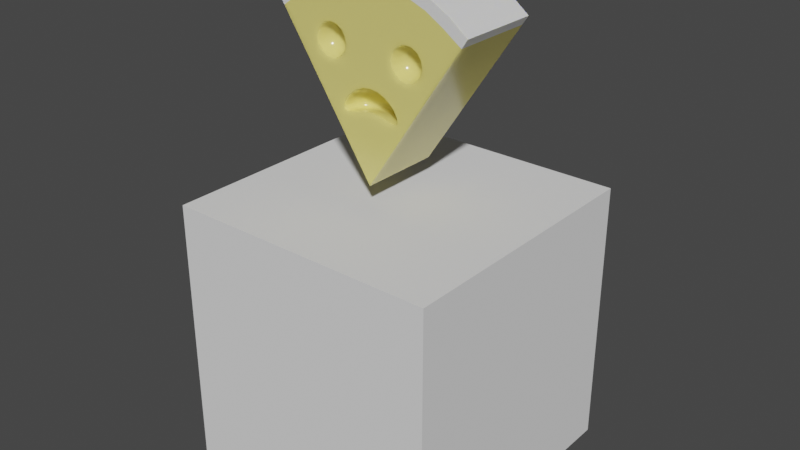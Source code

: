 # Source: Brie_01.blend  (saved by Blender 2.81.16; exported with 4.5.12 LTS)
import bpy
from mathutils import Matrix  # noqa: F401  (used for matrix-valued properties, if any)

bpy.ops.wm.read_factory_settings(use_empty=True)
scene = bpy.context.scene
scene.name = 'Scene'

# ---- collections
col_collection = bpy.data.collections.new('Collection'); scene.collection.children.link(col_collection)

# ---- materials (node trees are filled in below, after node groups)
mat_cheeseclean = bpy.data.materials.new('CheeseClean')
mat_cheeseclean.use_transparent_shadow = False
mat_cheesemold = bpy.data.materials.new('CheeseMold')
mat_cheesemold.use_transparent_shadow = False

# ---- node groups
ng_auto_smooth = bpy.data.node_groups.new('Auto Smooth', 'GeometryNodeTree')
_s = ng_auto_smooth.interface.new_socket(name='Geometry', in_out='OUTPUT', socket_type='NodeSocketGeometry')
_s = ng_auto_smooth.interface.new_socket(name='Geometry', in_out='INPUT', socket_type='NodeSocketGeometry')
_s = ng_auto_smooth.interface.new_socket(name='Angle', in_out='INPUT', socket_type='NodeSocketFloat')
_s.subtype = 'ANGLE'
_s.min_value = 0.0
_s.max_value = 3.142
ng_auto_smooth.is_modifier = True
_N = ng_auto_smooth.nodes; _L = ng_auto_smooth.links
n0 = _N.new('NodeGroupOutput'); n0.name = 'Group Output'; n0.location = (480, -100)
n1 = _N.new('NodeGroupInput'); n1.name = 'Group Input'; n1.location = (-420, -300)
n2 = _N.new('NodeGroupInput'); n2.name = 'Group Input.001'; n2.location = (-60, -100)
n3 = _N.new('GeometryNodeSetShadeSmooth'); n3.name = 'Set Shade Smooth'; n3.location = (120, -100)
n3.domain = 'EDGE'
n4 = _N.new('GeometryNodeSetShadeSmooth'); n4.name = 'Set Shade Smooth.001'; n4.location = (300, -100)
n5 = _N.new('GeometryNodeInputMeshEdgeAngle'); n5.name = 'Edge Angle'; n5.location = (-420, -220)
n6 = _N.new('GeometryNodeInputEdgeSmooth'); n6.name = 'Is Edge Smooth'; n6.location = (-60, -160)
n7 = _N.new('GeometryNodeInputShadeSmooth'); n7.name = 'Is Face Smooth'; n7.location = (-240, -340)
n8 = _N.new('FunctionNodeBooleanMath'); n8.name = 'Boolean Math'; n8.location = (-60, -220)
n9 = _N.new('FunctionNodeCompare'); n9.name = 'Compare'; n9.location = (-240, -180)
n9.operation = 'LESS_EQUAL'
_L.new(n5.outputs[0], n9.inputs[0])
_L.new(n4.outputs[0], n0.inputs[0])
_L.new(n1.outputs[1], n9.inputs[1])
_L.new(n9.outputs[0], n8.inputs[0])
_L.new(n7.outputs[0], n8.inputs[1])
_L.new(n2.outputs[0], n3.inputs[0])
_L.new(n6.outputs[0], n3.inputs[1])
_L.new(n3.outputs[0], n4.inputs[0])
_L.new(n8.outputs[0], n3.inputs[2])
n0.is_active_output = True

# ---- material node trees
mat_cheeseclean.use_nodes = True; mat_cheeseclean.node_tree.nodes.clear()
_N = mat_cheeseclean.node_tree.nodes; _L = mat_cheeseclean.node_tree.links
n0 = _N.new('ShaderNodeOutputMaterial'); n0.name = 'Material Output'; n0.location = (300, 300)
n1 = _N.new('ShaderNodeBsdfPrincipled'); n1.name = 'Principled BSDF'; n1.location = (10, 300)
n1.distribution = 'GGX'
n1.subsurface_method = 'BURLEY'
n1.inputs[0].default_value = (0.8, 0.7025, 0.2021, 1.0)
n1.inputs[2].default_value = 0.1654
n1.inputs[3].default_value = 1.45
n1.inputs[8].default_value = 1.0
n1.inputs[9].default_value = (1.0, 1.0, 1.0)
n1.inputs[10].default_value = 0.08083
n1.inputs[27].default_value = (0.0, 0.0, 0.0, 1.0)
n1.inputs[28].default_value = 1.0
_L.new(n1.outputs[0], n0.inputs[0])
n0.is_active_output = True
mat_cheesemold.use_nodes = True; mat_cheesemold.node_tree.nodes.clear()
_N = mat_cheesemold.node_tree.nodes; _L = mat_cheesemold.node_tree.links
n0 = _N.new('ShaderNodeOutputMaterial'); n0.name = 'Material Output'; n0.location = (300, 300)
n1 = _N.new('ShaderNodeBsdfPrincipled'); n1.name = 'Principled BSDF'; n1.location = (10, 300)
n1.distribution = 'GGX'
n1.subsurface_method = 'BURLEY'
n1.inputs[2].default_value = 0.85
n1.inputs[3].default_value = 1.45
n1.inputs[8].default_value = 1.0
n1.inputs[9].default_value = (1.0, 1.0, 0.18)
n1.inputs[10].default_value = 0.009167
n1.inputs[27].default_value = (0.0, 0.0, 0.0, 1.0)
n1.inputs[28].default_value = 1.0
_L.new(n1.outputs[0], n0.inputs[0])
n0.is_active_output = True

# ---- world
world_world = bpy.data.worlds.new('World'); scene.world = world_world
world_world.use_nodes = True; world_world.node_tree.nodes.clear()
_N = world_world.node_tree.nodes; _L = world_world.node_tree.links
n0 = _N.new('ShaderNodeOutputWorld'); n0.name = 'World Output'; n0.location = (300, 300)
n1 = _N.new('ShaderNodeBackground'); n1.name = 'Background'; n1.location = (10, 300)
n1.inputs[0].default_value = (0.05088, 0.05088, 0.05088, 1.0)
_L.new(n1.outputs[0], n0.inputs[0])
n0.is_active_output = True
world_world.color = (0.05088, 0.05088, 0.05088)
world_world.use_sun_shadow = False
world_world.sun_shadow_jitter_overblur = 0.0

# ---- meshes
me_cube_001 = bpy.data.meshes.new('Cube.001')
me_cube_001.from_pydata([(-1.0, -1.0, -1.0), (-1.0, -1.0, 1.0), (-1.0, 1.0, -1.0), (-1.0, 1.0, 1.0), (1.0, -1.0, -1.0), (1.0, -1.0, 1.0), (1.0, 1.0, -1.0), (1.0, 1.0, 1.0)], [], [(0, 1, 3, 2), (2, 3, 7, 6), (6, 7, 5, 4), (4, 5, 1, 0), (2, 6, 4, 0), (7, 3, 1, 5)])
_uv = me_cube_001.uv_layers.new(name='UVMap')
_uv.uv.foreach_set('vector', [0.375, 0.0, 0.625, 0.0, 0.625, 0.25, 0.375, 0.25, 0.375, 0.25, 0.625, 0.25, 0.625, 0.5, 0.375, 0.5, 0.375, 0.5, 0.625, 0.5, 0.625, 0.75, 0.375, 0.75, 0.375, 0.75, 0.625, 0.75, 0.625, 1.0, 0.375, 1.0, 0.125, 0.5, 0.375, 0.5, 0.375, 0.75, 0.125, 0.75, 0.625, 0.5, 0.875, 0.5, 0.875, 0.75, 0.625, 0.75])
me_cube_001.use_remesh_fix_poles = True
me_cube_001.use_remesh_preserve_attributes = False
me_cube_001.use_mirror_vertex_groups = False
me_cube_001.update()
me_cylinder = bpy.data.meshes.new('Cylinder')
me_cylinder.from_pydata([(-0.5251, 0.7934, -0.2133), (-0.5251, 0.7934, 0.2131), (-0.4313, 0.866, -0.2133), (-0.4313, 0.866, 0.2131), (-0.3301, 0.9239, -0.2133), (-0.3301, 0.9239, 0.2131), (-0.2232, 0.9659, -0.2133), (-0.2232, 0.9659, 0.2131), (-0.1126, 0.9914, -0.2133), (-0.1126, 0.9914, 0.2131), (-0.2116, 0.7199, 0.1817), (-0.2116, 0.6746, 0.1364), (-0.1796, 0.7199, 0.2131), (-0.182, 0.714, 0.1817), (-0.189, 0.6973, 0.1546), (-0.1994, 0.6722, 0.1364), (-0.1524, 0.7018, 0.2131), (-0.157, 0.6973, 0.1817), (-0.1698, 0.6844, 0.1546), (-0.189, 0.6652, 0.1364), (-0.1343, 0.6746, 0.2131), (-0.1402, 0.6722, 0.1817), (-0.157, 0.6652, 0.1546), (-0.182, 0.6548, 0.1364), (-0.1279, 0.6426, 0.2131), (-0.1343, 0.6426, 0.1817), (-0.1524, 0.6426, 0.1546), (-0.1796, 0.6426, 0.1364), (-0.1343, 0.6105, 0.2131), (-0.1402, 0.613, 0.1817), (-0.157, 0.6199, 0.1546), (-0.182, 0.6303, 0.1364), (-0.1524, 0.5834, 0.2131), (-0.157, 0.5879, 0.1817), (-0.1698, 0.6007, 0.1546), (-0.189, 0.6199, 0.1364), (-0.1796, 0.5652, 0.2131), (-0.182, 0.5711, 0.1817), (-0.189, 0.5879, 0.1546), (-0.1994, 0.613, 0.1364), (-0.2116, 0.5589, 0.2131), (-0.2116, 0.5652, 0.1817), (-0.2116, 0.5834, 0.1546), (-0.2116, 0.6105, 0.1364), (-0.2437, 0.5652, 0.2131), (-0.2412, 0.5711, 0.1817), (-0.2343, 0.5879, 0.1546), (-0.2239, 0.613, 0.1364), (-0.2708, 0.5834, 0.2131), (-0.2663, 0.5879, 0.1817), (-0.2535, 0.6007, 0.1546), (-0.2343, 0.6199, 0.1364), (-0.289, 0.6105, 0.2131), (-0.2831, 0.613, 0.1817), (-0.2663, 0.6199, 0.1546), (-0.2412, 0.6303, 0.1364), (-0.2954, 0.6426, 0.2131), (-0.289, 0.6426, 0.1817), (-0.2708, 0.6426, 0.1546), (-0.2437, 0.6426, 0.1364), (-0.289, 0.6746, 0.2131), (-0.2831, 0.6722, 0.1817), (-0.2663, 0.6652, 0.1546), (-0.2412, 0.6548, 0.1364), (-0.2708, 0.7018, 0.2131), (-0.2663, 0.6973, 0.1817), (-0.2535, 0.6844, 0.1546), (-0.2343, 0.6652, 0.1364), (-0.2437, 0.7199, 0.2131), (-0.2412, 0.714, 0.1817), (-0.2343, 0.6973, 0.1546), (-0.2239, 0.6722, 0.1364), (-0.2116, 0.7263, 0.2131), (-0.2116, 0.7018, 0.1546), (-0.2116, 0.6426, 0.13), (-0.186, 0.8049, -0.2133), (-0.1488, 0.644, -0.2133), (-0.1116, 0.483, -0.2133), (-0.07441, 0.322, -0.2133), (-0.01876, 0.1652, -0.2133), (-0.05501, 0.154, -0.2133), (-0.11, 0.308, -0.2133), (-0.165, 0.4619, -0.2133), (-0.22, 0.6159, -0.2133), (-0.2751, 0.7699, -0.2133), (-0.2625, 0.7679, 0.2131), (-0.2228, 0.4904, 0.2131), (-0.09962, 0.3362, 0.2131), (-0.05501, 0.154, 0.2131), (-0.01876, 0.1652, 0.2131), (-0.06766, 0.3447, 0.2131), (-0.1075, 0.5369, 0.2131), (-0.1006, 0.6584, 0.2131), (-0.1652, 0.8054, 0.2131), (-0.09382, 0.8262, -0.2133), (-0.07505, 0.661, -0.2133), (-0.05629, 0.4957, -0.2133), (-0.03753, 0.3305, -0.2133), (-0.03044, 0.3539, 0.2131), (-0.05645, 0.4924, 0.2131), (-0.04238, 0.6634, 0.2131), (-0.09382, 0.8262, 0.2131), (-0.4376, 0.6611, -0.2133), (-0.35, 0.5289, -0.2133), (-0.2625, 0.3967, -0.2133), (-0.175, 0.2645, -0.2133), (-0.08751, 0.1322, -0.2133), (-0.08751, 0.1322, 0.2131), (-0.175, 0.2645, 0.2131), (-0.2625, 0.3967, 0.2131), (-0.35, 0.5289, 0.2131), (-0.4376, 0.6611, 0.2131), (-0.3594, 0.7217, -0.2133), (-0.2875, 0.5774, -0.2133), (-0.2156, 0.433, -0.2133), (-0.1438, 0.2887, -0.2133), (-0.1683, 0.2855, 0.2131), (-0.2519, 0.4803, 0.2131), (-0.323, 0.5824, 0.2131), (-0.3494, 0.7087, 0.2131), (-0.5251, 0.7934, 0.07109), (-0.5251, 0.7934, -0.07109), (-0.4313, 0.866, 0.07109), (-0.4313, 0.866, -0.07109), (-0.3301, 0.9239, 0.07109), (-0.3301, 0.9239, -0.07109), (-0.2232, 0.9659, 0.07109), (-0.2232, 0.9659, -0.07109), (-0.1126, 0.9914, 0.07109), (-0.1126, 0.9914, -0.07109), (-0.08751, 0.1322, 0.07109), (-0.08751, 0.1322, -0.07109), (-0.175, 0.2645, 0.07109), (-0.175, 0.2645, -0.07109), (-0.2625, 0.3967, 0.07109), (-0.2625, 0.3967, -0.07109), (-0.35, 0.5289, 0.07109), (-0.35, 0.5289, -0.07109), (-0.4376, 0.6611, 0.07109), (-0.4376, 0.6611, -0.07109), (-0.02908, 0.3504, 0.1808), (-0.02509, 0.3426, 0.15), (-0.01874, 0.3354, 0.1235), (-0.01047, 0.333, 0.1032), (-0.000838, 0.3381, 0.09045), (-0.06503, 0.3426, 0.1808), (-0.05732, 0.3379, 0.15), (-0.04506, 0.3338, 0.1235), (-0.02908, 0.3335, 0.1032), (-0.01047, 0.3391, 0.09045), (-0.09591, 0.3354, 0.1808), (-0.085, 0.3338, 0.15), (-0.06766, 0.333, 0.1235), (-0.04506, 0.3349, 0.1032), (-0.01874, 0.3409, 0.09045), (-0.1241, 0.333, 0.2131), (-0.1196, 0.333, 0.1808), (-0.1062, 0.3335, 0.15), (-0.085, 0.3349, 0.1235), (-0.05732, 0.3381, 0.1032), (-0.02509, 0.3435, 0.09045), (-0.1396, 0.3378, 0.2131), (-0.1345, 0.3381, 0.1808), (-0.1196, 0.3391, 0.15), (-0.09591, 0.3409, 0.1235), (-0.06503, 0.3435, 0.1032), (-0.02908, 0.3471, 0.09045), (-0.1448, 0.3513, 0.2131), (-0.1396, 0.3513, 0.1808), (-0.1241, 0.3513, 0.15), (-0.09962, 0.3513, 0.1235), (-0.06766, 0.3513, 0.1032), (-0.03044, 0.3513, 0.09045), (-0.1396, 0.3724, 0.2131), (-0.1345, 0.3716, 0.1808), (-0.1196, 0.3692, 0.15), (-0.09591, 0.3655, 0.1235), (-0.06503, 0.361, 0.1032), (-0.02908, 0.3561, 0.09045), (-0.1241, 0.3981, 0.2131), (-0.1196, 0.3961, 0.1808), (-0.1062, 0.3904, 0.15), (-0.085, 0.3818, 0.1235), (-0.05732, 0.3716, 0.1032), (-0.02509, 0.361, 0.09045), (-0.09962, 0.4243, 0.2131), (-0.09591, 0.4211, 0.1808), (-0.085, 0.4119, 0.15), (-0.06766, 0.3981, 0.1235), (-0.04506, 0.3818, 0.1032), (-0.01874, 0.3655, 0.09045), (-0.06766, 0.447, 0.2131), (-0.06503, 0.4426, 0.1808), (-0.05732, 0.4303, 0.15), (-0.04506, 0.4119, 0.1235), (-0.02908, 0.3904, 0.1032), (-0.01047, 0.3692, 0.09045), (-0.03044, 0.4623, 0.2131), (-0.02908, 0.4572, 0.1808), (-0.02509, 0.4426, 0.15), (-0.01874, 0.4211, 0.1235), (-0.01047, 0.3961, 0.1032), (-0.000838, 0.3716, 0.09045), (-0.1346, 0.4738, 0.2131), (-0.2371, 0.412, 0.2131), (-0.2109, 0.4278, 0.2131), (-0.3113, 0.8715, -0.2133), (-0.2035, 0.9113, 0.2131), (-0.1062, 0.9352, 0.2131), (-0.4953, 0.7483, 0.2131), (-0.4034, 0.8125, 0.2131), (-0.2106, 0.9111, -0.2133), (-0.3071, 0.8708, 0.2131), (-0.1062, 0.9352, -0.2133), (-0.4953, 0.7483, -0.2133), (-0.4068, 0.8169, -0.2133), (-0.4953, 0.7483, -0.07109), (-0.4953, 0.7483, 0.07109), (-1.792e-09, 1.0, -0.2133), (-1.746e-09, 1.0, 0.2131), (0.5251, 0.7934, -0.2133), (0.5251, 0.7934, 0.2131), (0.4313, 0.866, -0.2133), (0.4313, 0.866, 0.2131), (0.3301, 0.9239, -0.2133), (0.3301, 0.9239, 0.2131), (0.2232, 0.9659, -0.2133), (0.2232, 0.9659, 0.2131), (0.1126, 0.9914, -0.2133), (0.1126, 0.9914, 0.2131), (-1.792e-09, 2.384e-07, -0.2133), (-1.746e-09, 3.576e-07, 0.2131), (0.2118, 0.699, 0.1783), (0.2118, 0.6537, 0.133), (0.1797, 0.699, 0.2131), (0.1822, 0.6931, 0.1783), (0.1891, 0.6763, 0.1511), (0.1995, 0.6512, 0.133), (0.1526, 0.6808, 0.2131), (0.1571, 0.6763, 0.1783), (0.1699, 0.6635, 0.1511), (0.1891, 0.6443, 0.133), (0.1344, 0.6537, 0.2131), (0.1403, 0.6512, 0.1783), (0.1571, 0.6443, 0.1511), (0.1822, 0.6339, 0.133), (0.128, 0.6216, 0.2131), (0.1344, 0.6216, 0.1783), (0.1526, 0.6216, 0.1511), (0.1797, 0.6216, 0.133), (0.1344, 0.5896, 0.2131), (0.1403, 0.592, 0.1783), (0.1571, 0.599, 0.1511), (0.1822, 0.6094, 0.133), (0.1526, 0.5624, 0.2131), (0.1571, 0.5669, 0.1783), (0.1699, 0.5798, 0.1511), (0.1891, 0.599, 0.133), (0.1797, 0.5443, 0.2131), (0.1822, 0.5502, 0.1783), (0.1891, 0.5669, 0.1511), (0.1995, 0.592, 0.133), (0.2118, 0.5379, 0.2131), (0.2118, 0.5443, 0.1783), (0.2118, 0.5624, 0.1511), (0.2118, 0.5896, 0.133), (0.2438, 0.5443, 0.2131), (0.2414, 0.5502, 0.1783), (0.2344, 0.5669, 0.1511), (0.224, 0.592, 0.133), (0.271, 0.5624, 0.2131), (0.2665, 0.5669, 0.1783), (0.2536, 0.5798, 0.1511), (0.2344, 0.599, 0.133), (0.2891, 0.5896, 0.2131), (0.2832, 0.592, 0.1783), (0.2665, 0.599, 0.1511), (0.2414, 0.6094, 0.133), (0.2955, 0.6216, 0.2131), (0.2891, 0.6216, 0.1783), (0.271, 0.6216, 0.1511), (0.2438, 0.6216, 0.133), (0.2891, 0.6537, 0.2131), (0.2832, 0.6512, 0.1783), (0.2665, 0.6443, 0.1511), (0.2414, 0.6339, 0.133), (0.271, 0.6808, 0.2131), (0.2665, 0.6763, 0.1783), (0.2536, 0.6635, 0.1511), (0.2344, 0.6443, 0.133), (0.2438, 0.699, 0.2131), (0.2414, 0.6931, 0.1783), (0.2344, 0.6763, 0.1511), (0.224, 0.6512, 0.133), (0.2118, 0.7053, 0.2131), (0.2118, 0.6808, 0.1511), (0.2118, 0.6216, 0.1266), (0.186, 0.8049, -0.2133), (0.1488, 0.644, -0.2133), (0.1116, 0.483, -0.2133), (0.07441, 0.322, -0.2133), (0.01876, 0.1652, -0.2133), (0.05501, 0.154, -0.2133), (0.11, 0.308, -0.2133), (0.165, 0.4619, -0.2133), (0.22, 0.6159, -0.2133), (0.2751, 0.7699, -0.2133), (0.2625, 0.7679, 0.2131), (0.1914, 0.5012, 0.2131), (0.1186, 0.3362, 0.2131), (0.08666, 0.3447, 0.2131), (0.1075, 0.5369, 0.2131), (0.1006, 0.6584, 0.2131), (0.1652, 0.8054, 0.2131), (0.09382, 0.8262, -0.2133), (0.07505, 0.661, -0.2133), (0.05629, 0.4957, -0.2133), (0.03753, 0.3305, -0.2133), (0.01876, 0.1652, 0.2131), (0.04944, 0.3539, 0.2131), (0.05645, 0.4924, 0.2131), (0.04238, 0.6634, 0.2131), (0.09382, 0.8262, 0.2131), (-1.792e-09, 0.8333, -0.2133), (-1.792e-09, 0.6667, -0.2133), (-1.792e-09, 0.5, -0.2133), (-1.792e-09, 0.3333, -0.2133), (-1.746e-09, 0.5, 0.2131), (-1.746e-09, 0.6667, 0.2131), (-1.746e-09, 0.8333, 0.2131), (0.4376, 0.6611, -0.2133), (0.35, 0.5289, -0.2133), (0.2625, 0.3967, -0.2133), (0.175, 0.2645, -0.2133), (0.08751, 0.1322, 0.2131), (0.175, 0.2645, 0.2131), (0.2625, 0.3967, 0.2131), (0.35, 0.5289, 0.2131), (0.4376, 0.6611, 0.2131), (0.3594, 0.7217, -0.2133), (0.2875, 0.5774, -0.2133), (0.2156, 0.433, -0.2133), (0.1438, 0.2887, -0.2133), (0.08751, 0.1322, -0.2133), (0.05501, 0.154, 0.2131), (0.1596, 0.2764, 0.2131), (0.2519, 0.4803, 0.2131), (0.323, 0.5824, 0.2131), (0.3494, 0.7087, 0.2131), (-1.792e-09, 1.0, -0.07109), (-1.792e-09, 1.0, 0.07109), (-1.792e-09, 2.98e-07, -0.07109), (-1.792e-09, 2.98e-07, 0.07109), (0.5251, 0.7934, 0.07109), (0.5251, 0.7934, -0.07109), (0.4313, 0.866, 0.07109), (0.4313, 0.866, -0.07109), (0.3301, 0.9239, 0.07109), (0.3301, 0.9239, -0.07109), (0.2232, 0.9659, 0.07109), (0.2232, 0.9659, -0.07109), (0.1126, 0.9914, 0.07109), (0.1126, 0.9914, -0.07109), (0.08751, 0.1322, 0.07109), (0.08751, 0.1322, -0.07109), (0.175, 0.2645, 0.07109), (0.175, 0.2645, -0.07109), (0.2625, 0.3967, 0.07109), (0.2625, 0.3967, -0.07109), (0.35, 0.5289, 0.07109), (0.35, 0.5289, -0.07109), (0.4376, 0.6611, 0.07109), (0.4376, 0.6611, -0.07109), (0.009499, 0.447, 0.15), (0.009499, 0.3582, 0.2131), (0.009499, 0.3539, 0.1808), (0.009499, 0.3447, 0.15), (0.009499, 0.3362, 0.1235), (0.009499, 0.333, 0.1032), (0.009499, 0.3378, 0.09045), (0.04808, 0.3504, 0.1808), (0.04409, 0.3426, 0.15), (0.03774, 0.3354, 0.1235), (0.02947, 0.333, 0.1032), (0.01984, 0.3381, 0.09045), (0.08403, 0.3426, 0.1808), (0.07632, 0.3379, 0.15), (0.06406, 0.3338, 0.1235), (0.04808, 0.3335, 0.1032), (0.02947, 0.3391, 0.09045), (0.1149, 0.3354, 0.1808), (0.104, 0.3338, 0.15), (0.08666, 0.333, 0.1235), (0.06406, 0.3349, 0.1032), (0.03774, 0.3409, 0.09045), (0.1431, 0.333, 0.2131), (0.1386, 0.333, 0.1808), (0.1252, 0.3335, 0.15), (0.104, 0.3349, 0.1235), (0.07632, 0.3381, 0.1032), (0.04409, 0.3435, 0.09045), (0.1586, 0.3378, 0.2131), (0.1535, 0.3381, 0.1808), (0.1386, 0.3391, 0.15), (0.1149, 0.3409, 0.1235), (0.08403, 0.3435, 0.1032), (0.04808, 0.3471, 0.09045), (0.1638, 0.3513, 0.2131), (0.1586, 0.3513, 0.1808), (0.1431, 0.3513, 0.15), (0.1186, 0.3513, 0.1235), (0.08666, 0.3513, 0.1032), (0.04944, 0.3513, 0.09045), (0.1586, 0.3724, 0.2131), (0.1535, 0.3716, 0.1808), (0.1386, 0.3692, 0.15), (0.1149, 0.3655, 0.1235), (0.08403, 0.361, 0.1032), (0.04808, 0.3561, 0.09045), (0.1431, 0.3981, 0.2131), (0.1386, 0.3961, 0.1808), (0.1252, 0.3904, 0.15), (0.104, 0.3818, 0.1235), (0.07632, 0.3716, 0.1032), (0.04409, 0.361, 0.09045), (0.1186, 0.4243, 0.2131), (0.1149, 0.4211, 0.1808), (0.104, 0.4119, 0.15), (0.08666, 0.3981, 0.1235), (0.06406, 0.3818, 0.1032), (0.03774, 0.3655, 0.09045), (0.08666, 0.447, 0.2131), (0.08403, 0.4426, 0.1808), (0.07632, 0.4303, 0.15), (0.06406, 0.4119, 0.1235), (0.04808, 0.3904, 0.1032), (0.02947, 0.3692, 0.09045), (0.04944, 0.4623, 0.2131), (0.04808, 0.4572, 0.1808), (0.04409, 0.4426, 0.15), (0.03774, 0.4211, 0.1235), (0.02947, 0.3961, 0.1032), (0.01984, 0.3716, 0.09045), (0.009499, 0.4675, 0.2131), (0.009499, 0.4623, 0.1808), (0.009499, 0.4243, 0.1235), (0.009499, 0.3981, 0.1032), (0.009499, 0.3724, 0.09045), (0.009499, 0.3513, 0.0861), (0.1346, 0.4738, 0.2131), (0.2344, 0.4136, 0.2131), (0.2068, 0.4303, 0.2131), (0.3113, 0.8715, -0.2133), (0.2035, 0.9113, 0.2131), (0.1062, 0.9352, 0.2131), (-1.746e-09, 0.9433, 0.2131), (0.4953, 0.7483, 0.2131), (0.4034, 0.8125, 0.2131), (0.2106, 0.9111, -0.2133), (0.3071, 0.8708, 0.2131), (0.1062, 0.9352, -0.2133), (-1.792e-09, 0.9433, -0.2133), (0.4953, 0.7483, -0.2133), (0.4068, 0.8169, -0.2133), (0.4953, 0.7483, -0.07109), (0.4953, 0.7483, 0.07109), (0.05066, 0.5628, 0.2131), (-1.746e-09, 0.5719, 0.2131), (-0.05066, 0.5627, 0.2131)], [], [(217, 209, 1, 120), (120, 1, 3, 122), (122, 3, 5, 124), (124, 5, 7, 126), (80, 79, 230), (126, 7, 9, 128), (128, 9, 219, 350), (89, 88, 231), (79, 301, 230), (88, 107, 231), (106, 80, 230), (74, 15, 11), (73, 14, 13, 10), (11, 15, 14, 73), (10, 13, 12, 72), (15, 19, 18, 14), (13, 17, 16, 12), (74, 19, 15), (14, 18, 17, 13), (19, 23, 22, 18), (17, 21, 20, 16), (74, 23, 19), (18, 22, 21, 17), (74, 27, 23), (22, 26, 25, 21), (23, 27, 26, 22), (21, 25, 24, 20), (26, 30, 29, 25), (27, 31, 30, 26), (25, 29, 28, 24), (74, 31, 27), (31, 35, 34, 30), (29, 33, 32, 28), (74, 35, 31), (30, 34, 33, 29), (33, 37, 36, 32), (74, 39, 35), (34, 38, 37, 33), (35, 39, 38, 34), (74, 43, 39), (38, 42, 41, 37), (39, 43, 42, 38), (37, 41, 40, 36), (43, 47, 46, 42), (41, 45, 44, 40), (74, 47, 43), (42, 46, 45, 41), (47, 51, 50, 46), (45, 49, 48, 44), (74, 51, 47), (46, 50, 49, 45), (74, 55, 51), (50, 54, 53, 49), (51, 55, 54, 50), (49, 53, 52, 48), (74, 59, 55), (54, 58, 57, 53), (55, 59, 58, 54), (53, 57, 56, 52), (59, 63, 62, 58), (57, 61, 60, 56), (74, 63, 59), (58, 62, 61, 57), (63, 67, 66, 62), (61, 65, 64, 60), (74, 67, 63), (62, 66, 65, 61), (74, 71, 67), (66, 70, 69, 65), (67, 71, 70, 66), (65, 69, 68, 64), (70, 73, 10, 69), (71, 11, 73, 70), (69, 10, 72, 68), (74, 11, 71), (212, 210, 119, 85), (87, 116, 88), (215, 206, 84, 112), (112, 84, 83, 113), (113, 83, 82, 114), (114, 82, 81, 115), (115, 81, 80, 106), (210, 209, 111, 119), (119, 111, 110, 118), (118, 110, 109, 117), (116, 108, 107, 88), (214, 215, 112, 102), (102, 112, 113, 103), (103, 113, 114, 104), (104, 114, 115, 105), (105, 115, 106), (455, 208, 101, 329), (329, 101, 100, 328), (467, 468, 99, 327), (318, 310, 319, 374), (213, 461, 323, 94), (94, 323, 324, 95), (95, 324, 325, 96), (96, 325, 326, 97), (326, 301, 79), (208, 207, 93, 101), (101, 93, 92, 100), (320, 449, 311, 466), (211, 213, 94, 75), (75, 94, 95, 76), (76, 95, 96, 77), (77, 96, 97, 78), (207, 212, 85, 93), (90, 87, 88, 89), (206, 211, 75, 84), (84, 75, 76, 83), (83, 76, 77, 82), (82, 77, 78, 81), (81, 78, 79, 80), (352, 231, 107, 130), (130, 107, 108, 132), (132, 108, 109, 134), (134, 109, 110, 136), (136, 110, 111, 138), (103, 137, 139, 102), (137, 136, 138, 139), (104, 135, 137, 103), (135, 134, 136, 137), (105, 133, 135, 104), (133, 132, 134, 135), (106, 131, 133, 105), (131, 130, 132, 133), (230, 351, 131, 106), (351, 352, 130, 131), (8, 129, 349, 218), (129, 128, 350, 349), (6, 127, 129, 8), (127, 126, 128, 129), (4, 125, 127, 6), (125, 124, 126, 127), (2, 123, 125, 4), (123, 122, 124, 125), (0, 121, 123, 2), (121, 120, 122, 123), (214, 216, 121, 0), (216, 217, 120, 121), (68, 85, 119, 64), (72, 93, 85, 68), (16, 93, 72, 12), (92, 93, 16, 20), (24, 91, 92, 20), (32, 91, 24, 28), (86, 91, 32, 36), (44, 86, 36, 40), (117, 86, 44, 48), (52, 118, 117, 48), (119, 118, 52, 56), (119, 56, 60, 64), (378, 143, 142, 377), (375, 140, 98, 374), (379, 144, 143, 378), (376, 141, 140, 375), (448, 144, 379), (377, 142, 141, 376), (142, 147, 146, 141), (143, 148, 147, 142), (140, 145, 90, 98), (144, 149, 148, 143), (141, 146, 145, 140), (448, 149, 144), (149, 154, 153, 148), (146, 151, 150, 145), (448, 154, 149), (147, 152, 151, 146), (148, 153, 152, 147), (145, 150, 87, 90), (153, 159, 158, 152), (150, 156, 155, 87), (154, 160, 159, 153), (151, 157, 156, 150), (448, 160, 154), (152, 158, 157, 151), (448, 166, 160), (158, 164, 163, 157), (159, 165, 164, 158), (156, 162, 161, 155), (160, 166, 165, 159), (157, 163, 162, 156), (166, 172, 171, 165), (163, 169, 168, 162), (448, 172, 166), (164, 170, 169, 163), (165, 171, 170, 164), (162, 168, 167, 161), (171, 177, 176, 170), (168, 174, 173, 167), (172, 178, 177, 171), (169, 175, 174, 168), (448, 178, 172), (170, 176, 175, 169), (448, 184, 178), (176, 182, 181, 175), (177, 183, 182, 176), (174, 180, 179, 173), (178, 184, 183, 177), (175, 181, 180, 174), (184, 190, 189, 183), (181, 187, 186, 180), (448, 190, 184), (182, 188, 187, 181), (183, 189, 188, 182), (180, 186, 185, 179), (189, 195, 194, 188), (186, 192, 191, 185), (190, 196, 195, 189), (187, 193, 192, 186), (448, 196, 190), (188, 194, 193, 187), (448, 202, 196), (194, 200, 199, 193), (195, 201, 200, 194), (192, 198, 197, 191), (196, 202, 201, 195), (193, 199, 198, 192), (198, 444, 443, 197), (202, 447, 446, 201), (199, 373, 444, 198), (448, 447, 202), (200, 445, 373, 199), (201, 446, 445, 200), (117, 109, 204), (117, 204, 205, 86), (116, 87, 155, 161), (345, 450, 451, 407, 401), (91, 86, 205, 203), (204, 109, 108, 116), (203, 205, 167, 173), (321, 466, 311, 312), (173, 179, 185, 203), (191, 99, 203, 185), (327, 99, 191, 197), (139, 138, 217, 216), (102, 139, 216, 214), (4, 6, 211, 206), (7, 5, 212, 207), (6, 8, 213, 211), (9, 7, 207, 208), (8, 218, 461, 213), (219, 9, 208, 455), (0, 2, 215, 214), (3, 1, 209, 210), (2, 4, 206, 215), (5, 3, 210, 212), (138, 111, 209, 217), (465, 353, 221, 456), (353, 355, 223, 221), (355, 357, 225, 223), (357, 359, 227, 225), (302, 230, 301), (359, 361, 229, 227), (361, 350, 219, 229), (318, 231, 344), (89, 231, 318), (344, 231, 334), (343, 230, 302), (296, 233, 237), (295, 232, 235, 236), (233, 295, 236, 237), (232, 294, 234, 235), (237, 236, 240, 241), (235, 234, 238, 239), (296, 237, 241), (236, 235, 239, 240), (241, 240, 244, 245), (239, 238, 242, 243), (296, 241, 245), (240, 239, 243, 244), (296, 245, 249), (244, 243, 247, 248), (245, 244, 248, 249), (243, 242, 246, 247), (248, 247, 251, 252), (249, 248, 252, 253), (247, 246, 250, 251), (296, 249, 253), (253, 252, 256, 257), (251, 250, 254, 255), (296, 253, 257), (252, 251, 255, 256), (255, 254, 258, 259), (296, 257, 261), (256, 255, 259, 260), (257, 256, 260, 261), (296, 261, 265), (260, 259, 263, 264), (261, 260, 264, 265), (259, 258, 262, 263), (265, 264, 268, 269), (263, 262, 266, 267), (296, 265, 269), (264, 263, 267, 268), (269, 268, 272, 273), (267, 266, 270, 271), (296, 269, 273), (268, 267, 271, 272), (296, 273, 277), (272, 271, 275, 276), (273, 272, 276, 277), (271, 270, 274, 275), (296, 277, 281), (276, 275, 279, 280), (277, 276, 280, 281), (275, 274, 278, 279), (281, 280, 284, 285), (279, 278, 282, 283), (296, 281, 285), (280, 279, 283, 284), (285, 284, 288, 289), (283, 282, 286, 287), (296, 285, 289), (284, 283, 287, 288), (296, 289, 293), (288, 287, 291, 292), (289, 288, 292, 293), (287, 286, 290, 291), (292, 291, 232, 295), (293, 292, 295, 233), (291, 290, 294, 232), (296, 293, 233), (459, 307, 348, 457), (309, 344, 345), (463, 339, 306, 452), (339, 340, 305, 306), (340, 341, 304, 305), (341, 342, 303, 304), (342, 343, 302, 303), (457, 348, 338, 456), (348, 347, 337, 338), (347, 346, 336, 337), (345, 344, 334, 335), (462, 330, 339, 463), (330, 331, 340, 339), (331, 332, 341, 340), (332, 333, 342, 341), (333, 343, 342), (455, 329, 322, 454), (329, 328, 321, 322), (467, 327, 320, 466), (374, 89, 318), (460, 314, 323, 461), (314, 315, 324, 323), (315, 316, 325, 324), (316, 317, 326, 325), (98, 90, 89, 374), (454, 322, 313, 453), (322, 321, 312, 313), (443, 437, 327, 197), (458, 297, 314, 460), (297, 298, 315, 314), (298, 299, 316, 315), (299, 300, 317, 316), (453, 313, 307, 459), (310, 318, 344, 309), (452, 306, 297, 458), (306, 305, 298, 297), (305, 304, 299, 298), (304, 303, 300, 299), (303, 302, 301, 300), (352, 363, 334, 231), (363, 365, 335, 334), (365, 367, 336, 335), (367, 369, 337, 336), (369, 371, 338, 337), (331, 330, 372, 370), (370, 372, 371, 369), (332, 331, 370, 368), (368, 370, 369, 367), (333, 332, 368, 366), (366, 368, 367, 365), (343, 333, 366, 364), (364, 366, 365, 363), (230, 343, 364, 351), (351, 364, 363, 352), (228, 218, 349, 362), (362, 349, 350, 361), (226, 228, 362, 360), (360, 362, 361, 359), (224, 226, 360, 358), (358, 360, 359, 357), (222, 224, 358, 356), (356, 358, 357, 355), (220, 222, 356, 354), (354, 356, 355, 353), (462, 220, 354, 464), (464, 354, 353, 465), (290, 286, 348, 307), (294, 290, 307, 313), (238, 234, 294, 313), (312, 242, 238, 313), (246, 242, 312, 311), (254, 250, 246, 311), (308, 258, 254, 311), (266, 262, 258, 308), (346, 270, 266, 308), (274, 270, 346, 347), (348, 278, 274, 347), (348, 286, 282, 278), (378, 377, 382, 383), (375, 374, 319, 380), (379, 378, 383, 384), (376, 375, 380, 381), (448, 379, 384), (377, 376, 381, 382), (382, 381, 386, 387), (383, 382, 387, 388), (380, 319, 310, 385), (384, 383, 388, 389), (381, 380, 385, 386), (448, 384, 389), (389, 388, 393, 394), (386, 385, 390, 391), (448, 389, 394), (387, 386, 391, 392), (388, 387, 392, 393), (385, 310, 309, 390), (393, 392, 398, 399), (390, 309, 395, 396), (394, 393, 399, 400), (391, 390, 396, 397), (448, 394, 400), (392, 391, 397, 398), (448, 400, 406), (398, 397, 403, 404), (399, 398, 404, 405), (396, 395, 401, 402), (400, 399, 405, 406), (397, 396, 402, 403), (406, 405, 411, 412), (403, 402, 408, 409), (448, 406, 412), (404, 403, 409, 410), (405, 404, 410, 411), (402, 401, 407, 408), (411, 410, 416, 417), (408, 407, 413, 414), (412, 411, 417, 418), (409, 408, 414, 415), (448, 412, 418), (410, 409, 415, 416), (448, 418, 424), (416, 415, 421, 422), (417, 416, 422, 423), (414, 413, 419, 420), (418, 417, 423, 424), (415, 414, 420, 421), (424, 423, 429, 430), (421, 420, 426, 427), (448, 424, 430), (422, 421, 427, 428), (423, 422, 428, 429), (420, 419, 425, 426), (429, 428, 434, 435), (426, 425, 431, 432), (430, 429, 435, 436), (427, 426, 432, 433), (448, 430, 436), (428, 427, 433, 434), (448, 436, 442), (434, 433, 439, 440), (435, 434, 440, 441), (432, 431, 437, 438), (436, 435, 441, 442), (433, 432, 438, 439), (438, 437, 443, 444), (442, 441, 446, 447), (439, 438, 444, 373), (448, 442, 447), (440, 439, 373, 445), (441, 440, 445, 446), (346, 450, 336), (346, 308, 451, 450), (345, 401, 395, 309), (328, 100, 468, 467), (311, 449, 451, 308), (450, 345, 335, 336), (449, 413, 407, 451), (328, 467, 466, 321), (413, 449, 425, 419), (431, 425, 449, 320), (327, 437, 431, 320), (372, 464, 465, 371), (330, 462, 464, 372), (224, 452, 458, 226), (227, 453, 459, 225), (226, 458, 460, 228), (229, 454, 453, 227), (228, 460, 461, 218), (219, 455, 454, 229), (220, 462, 463, 222), (223, 457, 456, 221), (222, 463, 452, 224), (225, 459, 457, 223), (371, 465, 456, 338), (205, 204, 116, 161, 167), (100, 92, 91, 468), (91, 203, 99, 468), (300, 301, 326, 317), (78, 97, 326, 79)])
me_cylinder.polygons.foreach_set('use_smooth', [True] * 503)
me_cylinder.polygons.foreach_set('material_index', [1, 1, 1, 1, 0, 1, 1, 0, 0, 0, 0, 0, 0, 0, 0, 0, 0, 0, 0, 0, 0, 0, 0, 0, 0, 0, 0, 0, 0, 0, 0, 0, 0, 0, 0, 0, 0, 0, 0, 0, 0, 0, 0, 0, 0, 0, 0, 0, 0, 0, 0, 0, 0, 0, 0, 0, 0, 0, 0, 0, 0, 0, 0, 0, 0, 0, 0, 0, 0, 0, 0, 0, 0, 0, 0, 0, 0, 0, 0, 0, 0, 0, 0, 0, 0, 0, 0, 0, 0, 0, 0, 0, 0, 0, 0, 0, 0, 0, 0, 0, 0, 0, 0, 0, 0, 0, 0, 0, 0, 0, 0, 0, 0, 0, 0, 0, 0, 0, 0, 0, 0, 0, 0, 0, 0, 0, 0, 0, 0, 1, 1, 1, 1, 1, 1, 1, 1, 1, 1, 1, 1, 0, 0, 0, 0, 0, 0, 0, 0, 0, 0, 0, 0, 0, 0, 0, 0, 0, 0, 0, 0, 0, 0, 0, 0, 0, 0, 0, 0, 0, 0, 0, 0, 0, 0, 0, 0, 0, 0, 0, 0, 0, 0, 0, 0, 0, 0, 0, 0, 0, 0, 0, 0, 0, 0, 0, 0, 0, 0, 0, 0, 0, 0, 0, 0, 0, 0, 0, 0, 0, 0, 0, 0, 0, 0, 0, 0, 0, 0, 0, 0, 0, 0, 0, 0, 0, 0, 0, 0, 0, 0, 0, 0, 0, 0, 0, 0, 0, 1, 1, 1, 1, 1, 1, 1, 1, 1, 1, 0, 1, 1, 1, 1, 0, 1, 1, 0, 0, 0, 0, 0, 0, 0, 0, 0, 0, 0, 0, 0, 0, 0, 0, 0, 0, 0, 0, 0, 0, 0, 0, 0, 0, 0, 0, 0, 0, 0, 0, 0, 0, 0, 0, 0, 0, 0, 0, 0, 0, 0, 0, 0, 0, 0, 0, 0, 0, 0, 0, 0, 0, 0, 0, 0, 0, 0, 0, 0, 0, 0, 0, 0, 0, 0, 0, 0, 0, 0, 0, 0, 0, 0, 0, 0, 0, 0, 0, 0, 0, 0, 0, 0, 0, 0, 0, 0, 0, 0, 0, 0, 0, 0, 0, 0, 0, 0, 0, 0, 0, 0, 0, 0, 0, 0, 0, 0, 0, 0, 0, 0, 0, 0, 0, 0, 0, 0, 0, 0, 0, 1, 1, 1, 1, 1, 1, 1, 1, 1, 1, 1, 1, 0, 0, 0, 0, 0, 0, 0, 0, 0, 0, 0, 0, 0, 0, 0, 0, 0, 0, 0, 0, 0, 0, 0, 0, 0, 0, 0, 0, 0, 0, 0, 0, 0, 0, 0, 0, 0, 0, 0, 0, 0, 0, 0, 0, 0, 0, 0, 0, 0, 0, 0, 0, 0, 0, 0, 0, 0, 0, 0, 0, 0, 0, 0, 0, 0, 0, 0, 0, 0, 0, 0, 0, 0, 0, 0, 0, 0, 0, 0, 0, 0, 0, 0, 0, 0, 0, 0, 0, 0, 0, 0, 0, 0, 0, 0, 0, 0, 1, 1, 1, 1, 1, 1, 1, 1, 1, 1, 0, 0, 0, 0, 0, 0])
_k = set([(12, 16), (12, 72), (16, 20), (20, 24), (24, 28), (28, 32), (32, 36), (36, 40), (40, 44), (44, 48), (48, 52), (52, 56), (56, 60), (60, 64), (64, 68), (68, 72), (87, 90), (87, 155), (90, 98), (98, 374), (155, 161), (161, 167), (167, 173), (173, 179), (179, 185), (185, 191), (191, 197), (197, 443), (234, 238), (234, 294), (238, 242), (242, 246), (246, 250), (250, 254), (254, 258), (258, 262), (262, 266), (266, 270), (270, 274), (274, 278), (278, 282), (282, 286), (286, 290), (290, 294), (309, 310), (309, 395), (310, 319), (319, 374), (395, 401), (401, 407), (407, 413), (413, 419), (419, 425), (425, 431), (431, 437), (437, 443)])
me_cylinder.attributes.new('sharp_edge', 'BOOLEAN', 'EDGE').data.foreach_set('value', [ (min(e.vertices), max(e.vertices)) in _k for e in me_cylinder.edges])
_uv = me_cylinder.uv_layers.new(name='UVMap')
_uv.uv.foreach_set('vector', [0.1042, 0.8333, 0.1042, 1.0, 0.1042, 1.0, 0.1042, 0.8333, 0.1042, 0.8333, 0.1042, 1.0, 0.08333, 1.0, 0.08333, 0.8333, 0.08333, 0.8333, 0.08333, 1.0, 0.0625, 1.0, 0.0625, 0.8333, 0.0625, 0.8333, 0.0625, 1.0, 0.04167, 1.0, 0.04167, 0.8333, 0.0625, 0.5, 0.02083, 0.5, 0.0625, 0.5, 0.04167, 0.8333, 0.04167, 1.0, 0.02083, 1.0, 0.02083, 0.8333, 0.02083, 0.8333, 0.02083, 1.0, 3.763e-07, 1.0, 3.763e-07, 0.8333, 0.02083, 1.0, 0.0625, 1.0, 0.04167, 1.0, 0.02083, 0.5, 0.02083, 0.5, 0.02083, 0.5, 0.0625, 1.0, 0.1042, 1.0, 0.08333, 1.0, 0.1042, 0.5, 0.0625, 0.5, 0.08333, 0.5, 0.7188, 0.0, 0.6875, 0.125, 0.75, 0.125, 0.75, 0.25, 0.6875, 0.25, 0.6875, 0.375, 0.75, 0.375, 0.75, 0.125, 0.6875, 0.125, 0.6875, 0.25, 0.75, 0.25, 0.75, 0.375, 0.6875, 0.375, 0.6875, 0.5, 0.75, 0.5, 0.6875, 0.125, 0.625, 0.125, 0.625, 0.25, 0.6875, 0.25, 0.6875, 0.375, 0.625, 0.375, 0.625, 0.5, 0.6875, 0.5, 0.6563, 0.0, 0.625, 0.125, 0.6875, 0.125, 0.6875, 0.25, 0.625, 0.25, 0.625, 0.375, 0.6875, 0.375, 0.625, 0.125, 0.5625, 0.125, 0.5625, 0.25, 0.625, 0.25, 0.625, 0.375, 0.5625, 0.375, 0.5625, 0.5, 0.625, 0.5, 0.5938, 0.0, 0.5625, 0.125, 0.625, 0.125, 0.625, 0.25, 0.5625, 0.25, 0.5625, 0.375, 0.625, 0.375, 0.5313, 0.0, 0.5, 0.125, 0.5625, 0.125, 0.5625, 0.25, 0.5, 0.25, 0.5, 0.375, 0.5625, 0.375, 0.5625, 0.125, 0.5, 0.125, 0.5, 0.25, 0.5625, 0.25, 0.5625, 0.375, 0.5, 0.375, 0.5, 0.5, 0.5625, 0.5, 0.5, 0.25, 0.4375, 0.25, 0.4375, 0.375, 0.5, 0.375, 0.5, 0.125, 0.4375, 0.125, 0.4375, 0.25, 0.5, 0.25, 0.5, 0.375, 0.4375, 0.375, 0.4375, 0.5, 0.5, 0.5, 0.4688, 0.0, 0.4375, 0.125, 0.5, 0.125, 0.4375, 0.125, 0.375, 0.125, 0.375, 0.25, 0.4375, 0.25, 0.4375, 0.375, 0.375, 0.375, 0.375, 0.5, 0.4375, 0.5, 0.4063, 0.0, 0.375, 0.125, 0.4375, 0.125, 0.4375, 0.25, 0.375, 0.25, 0.375, 0.375, 0.4375, 0.375, 0.375, 0.375, 0.3125, 0.375, 0.3125, 0.5, 0.375, 0.5, 0.3438, 0.0, 0.3125, 0.125, 0.375, 0.125, 0.375, 0.25, 0.3125, 0.25, 0.3125, 0.375, 0.375, 0.375, 0.375, 0.125, 0.3125, 0.125, 0.3125, 0.25, 0.375, 0.25, 0.2812, 0.0, 0.25, 0.125, 0.3125, 0.125, 0.3125, 0.25, 0.25, 0.25, 0.25, 0.375, 0.3125, 0.375, 0.3125, 0.125, 0.25, 0.125, 0.25, 0.25, 0.3125, 0.25, 0.3125, 0.375, 0.25, 0.375, 0.25, 0.5, 0.3125, 0.5, 0.25, 0.125, 0.1875, 0.125, 0.1875, 0.25, 0.25, 0.25, 0.25, 0.375, 0.1875, 0.375, 0.1875, 0.5, 0.25, 0.5, 0.2187, 0.0, 0.1875, 0.125, 0.25, 0.125, 0.25, 0.25, 0.1875, 0.25, 0.1875, 0.375, 0.25, 0.375, 0.1875, 0.125, 0.125, 0.125, 0.125, 0.25, 0.1875, 0.25, 0.1875, 0.375, 0.125, 0.375, 0.125, 0.5, 0.1875, 0.5, 0.1562, 0.0, 0.125, 0.125, 0.1875, 0.125, 0.1875, 0.25, 0.125, 0.25, 0.125, 0.375, 0.1875, 0.375, 0.09375, 0.0, 0.0625, 0.125, 0.125, 0.125, 0.125, 0.25, 0.0625, 0.25, 0.0625, 0.375, 0.125, 0.375, 0.125, 0.125, 0.0625, 0.125, 0.0625, 0.25, 0.125, 0.25, 0.125, 0.375, 0.0625, 0.375, 0.0625, 0.5, 0.125, 0.5, 0.03125, 0.0, 0.0, 0.125, 0.0625, 0.125, 0.0625, 0.25, 0.0, 0.25, 0.0, 0.375, 0.0625, 0.375, 0.0625, 0.125, 0.0, 0.125, 0.0, 0.25, 0.0625, 0.25, 0.0625, 0.375, 0.0, 0.375, 0.0, 0.5, 0.0625, 0.5, 1.0, 0.125, 0.9375, 0.125, 0.9375, 0.25, 1.0, 0.25, 1.0, 0.375, 0.9375, 0.375, 0.9375, 0.5, 1.0, 0.5, 0.9687, 0.0, 0.9375, 0.125, 1.0, 0.125, 1.0, 0.25, 0.9375, 0.25, 0.9375, 0.375, 1.0, 0.375, 0.9375, 0.125, 0.875, 0.125, 0.875, 0.25, 0.9375, 0.25, 0.9375, 0.375, 0.875, 0.375, 0.875, 0.5, 0.9375, 0.5, 0.9062, 0.0, 0.875, 0.125, 0.9375, 0.125, 0.9375, 0.25, 0.875, 0.25, 0.875, 0.375, 0.9375, 0.375, 0.8437, 0.0, 0.8125, 0.125, 0.875, 0.125, 0.875, 0.25, 0.8125, 0.25, 0.8125, 0.375, 0.875, 0.375, 0.875, 0.125, 0.8125, 0.125, 0.8125, 0.25, 0.875, 0.25, 0.875, 0.375, 0.8125, 0.375, 0.8125, 0.5, 0.875, 0.5, 0.8125, 0.25, 0.75, 0.25, 0.75, 0.375, 0.8125, 0.375, 0.8125, 0.125, 0.75, 0.125, 0.75, 0.25, 0.8125, 0.25, 0.8125, 0.375, 0.75, 0.375, 0.75, 0.5, 0.8125, 0.5, 0.7812, 0.0, 0.75, 0.125, 0.8125, 0.125, -0.02627, 1.057, -0.01056, 1.062, -0.1925, 1.182, -0.1983, 1.169, 0.0625, 1.0, 0.0962, 1.0, 0.0625, 1.0, 0.08333, 0.5, 0.0625, 0.5, 0.0625, 0.5, 0.08333, 0.5, 0.08333, 0.5, 0.0625, 0.5, 0.0625, 0.5, 0.08333, 0.5, 0.08333, 0.5, 0.0625, 0.5, 0.0625, 0.5, 0.08333, 0.5, 0.08333, 0.5, 0.0625, 0.5, 0.0625, 0.5, 0.08333, 0.5, 0.08333, 0.5, 0.0625, 0.5, 0.0625, 0.5, 0.1042, 0.5, -0.01056, 1.062, 0.1042, 1.0, 0.1042, 1.0, -0.1925, 1.182, -0.1925, 1.182, 0.1042, 1.0, 0.1042, 1.0, 0.08792, 1.0, 0.08792, 1.0, 0.1042, 1.0, 0.1042, 1.0, 0.08705, 1.0, 0.0962, 1.0, 0.1042, 1.0, 0.1042, 1.0, 0.0625, 1.0, 0.1042, 0.5, 0.08333, 0.5, 0.08333, 0.5, 0.1042, 0.5, 0.1042, 0.5, 0.08333, 0.5, 0.08333, 0.5, 0.1042, 0.5, 0.1042, 0.5, 0.08333, 0.5, 0.08333, 0.5, 0.1042, 0.5, 0.1042, 0.5, 0.08333, 0.5, 0.08333, 0.5, 0.1042, 0.5, 0.1042, 0.5, 0.08333, 0.5, 0.1042, 0.5, 3.763e-07, 1.0, 0.02083, 1.0, 0.02083, 1.0, 3.763e-07, 1.0, 3.763e-07, 1.0, 0.02083, 1.0, 0.01176, 1.0, 3.763e-07, 1.0, 3.763e-07, 1.0, 0.01097, 0.8762, 0.01042, 0.7898, 3.763e-07, 1.0, 0.02083, 1.0, 0.04167, 1.0, 0.02083, 1.0, 3.763e-07, 1.0, 0.02083, 0.5, 3.763e-07, 0.5, 3.763e-07, 0.5, 0.02083, 0.5, 0.02083, 0.5, 3.763e-07, 0.5, 3.763e-07, 0.5, 0.02083, 0.5, 0.02083, 0.5, 3.763e-07, 0.5, 3.763e-07, 0.5, 0.02083, 0.5, 0.02083, 0.5, 3.763e-07, 0.5, 3.763e-07, 0.5, 0.02083, 0.5, 3.763e-07, 0.5, 0.02083, 0.5, 0.02083, 0.5, 0.02083, 1.0, 0.03993, 1.0, 0.03656, 1.0, 0.02083, 1.0, 0.02083, 1.0, 0.03656, 1.0, 0.03093, 1.0, 0.01176, 1.0, 0.01042, 0.7898, 0.0, 0.0, 0.02893, 0.897, 0.01098, 0.8763, 0.04167, 0.5, 0.02083, 0.5, 0.02083, 0.5, 0.04167, 0.5, 0.04167, 0.5, 0.02083, 0.5, 0.02083, 0.5, 0.04167, 0.5, 0.04167, 0.5, 0.02083, 0.5, 0.02083, 0.5, 0.04167, 0.5, 0.04167, 0.5, 0.02083, 0.5, 0.02083, 0.5, 0.04167, 0.5, 0.03993, 1.0, -0.02627, 1.057, -0.1983, 1.169, 0.03656, 1.0, 0.04167, 1.0, 0.0625, 1.0, 0.0625, 1.0, 0.02083, 1.0, 0.0625, 0.5, 0.04167, 0.5, 0.04167, 0.5, 0.0625, 0.5, 0.0625, 0.5, 0.04167, 0.5, 0.04167, 0.5, 0.0625, 0.5, 0.0625, 0.5, 0.04167, 0.5, 0.04167, 0.5, 0.0625, 0.5, 0.0625, 0.5, 0.04167, 0.5, 0.04167, 0.5, 0.0625, 0.5, 0.0625, 0.5, 0.04167, 0.5, 0.02083, 0.5, 0.0625, 0.5, 0.1042, 0.8333, 0.1042, 1.0, 0.1042, 1.0, 0.1042, 0.8333, 0.1042, 0.8333, 0.1042, 1.0, 0.1042, 1.0, 0.1042, 0.8333, 0.1042, 0.8333, 0.1042, 1.0, 0.1042, 1.0, 0.1042, 0.8333, 0.1042, 0.8333, 0.1042, 1.0, 0.1042, 1.0, 0.1042, 0.8333, 0.1042, 0.8333, 0.1042, 1.0, 0.1042, 1.0, 0.1042, 0.8333, 0.1042, 0.5, 0.1042, 0.6667, 0.1042, 0.6667, 0.1042, 0.5, 0.1042, 0.6667, 0.1042, 0.8333, 0.1042, 0.8333, 0.1042, 0.6667, 0.1042, 0.5, 0.1042, 0.6667, 0.1042, 0.6667, 0.1042, 0.5, 0.1042, 0.6667, 0.1042, 0.8333, 0.1042, 0.8333, 0.1042, 0.6667, 0.1042, 0.5, 0.1042, 0.6667, 0.1042, 0.6667, 0.1042, 0.5, 0.1042, 0.6667, 0.1042, 0.8333, 0.1042, 0.8333, 0.1042, 0.6667, 0.1042, 0.5, 0.1042, 0.6667, 0.1042, 0.6667, 0.1042, 0.5, 0.1042, 0.6667, 0.1042, 0.8333, 0.1042, 0.8333, 0.1042, 0.6667, 0.1042, 0.5, 0.1042, 0.6667, 0.1042, 0.6667, 0.1042, 0.5, 0.1042, 0.6667, 0.1042, 0.8333, 0.1042, 0.8333, 0.1042, 0.6667, 0.02083, 0.5, 0.02083, 0.6667, 3.763e-07, 0.6667, 3.763e-07, 0.5, 0.02083, 0.6667, 0.02083, 0.8333, 3.763e-07, 0.8333, 3.763e-07, 0.6667, 0.04167, 0.5, 0.04167, 0.6667, 0.02083, 0.6667, 0.02083, 0.5, 0.04167, 0.6667, 0.04167, 0.8333, 0.02083, 0.8333, 0.02083, 0.6667, 0.0625, 0.5, 0.0625, 0.6667, 0.04167, 0.6667, 0.04167, 0.5, 0.0625, 0.6667, 0.0625, 0.8333, 0.04167, 0.8333, 0.04167, 0.6667, 0.08333, 0.5, 0.08333, 0.6667, 0.0625, 0.6667, 0.0625, 0.5, 0.08333, 0.6667, 0.08333, 0.8333, 0.0625, 0.8333, 0.0625, 0.6667, 0.1042, 0.5, 0.1042, 0.6667, 0.08333, 0.6667, 0.08333, 0.5, 0.1042, 0.6667, 0.1042, 0.8333, 0.08333, 0.8333, 0.08333, 0.6667, 0.1042, 0.5, 0.1042, 0.6667, 0.1042, 0.6667, 0.1042, 0.5, 0.1042, 0.6667, 0.1042, 0.8333, 0.1042, 0.8333, 0.1042, 0.6667, 0.8125, 0.5, -0.1983, 1.169, -0.1925, 1.182, 0.875, 0.5, 0.0, 0.0, 0.0, 0.0, 0.0, 0.0, 0.0, 0.0, 0.0, 0.0, 0.0, 0.0, 0.0, 0.0, 0.0, 0.0, 0.0003287, 0.01966, 0.0, 0.0, 0.0, 0.0, 0.0, 0.0, 0.0, 0.0, 0.002338, 0.1521, 0.0003287, 0.01966, 0.0, 0.0, 0.0, 0.0, 0.002338, 0.1521, 0.0, 0.0, 0.0, 0.0, 0.0, 0.0, 0.002338, 0.1521, 0.0, 0.0, 0.0, 0.0, 0.0, 0.0, 0.0, 0.0, 0.0, 0.0, 0.0, 0.0, 0.0, 0.0, 0.0, 0.0, 0.0, 0.0, 0.0, 0.0, 0.0, 0.0, 0.0, 0.0, 0.0, 0.0, 0.0, 0.0, 0.0, 0.0, 0.0, 0.0, 0.0, 0.0, 0.0, 0.0, 0.0, 0.0, 0.0, 0.0, 0.0, 0.0, 0.0, 0.0, 0.25, 0.1667, 0.2083, 0.1667, 0.2083, 0.25, 0.25, 0.25, 0.25, 0.4167, 0.2083, 0.4167, 0.2083, 0.5, 0.25, 0.5, 0.25, 0.08333, 0.2083, 0.08333, 0.2083, 0.1667, 0.25, 0.1667, 0.25, 0.3333, 0.2083, 0.3333, 0.2083, 0.4167, 0.25, 0.4167, 0.2292, 0.0, 0.2083, 0.08333, 0.25, 0.08333, 0.25, 0.25, 0.2083, 0.25, 0.2083, 0.3333, 0.25, 0.3333, 0.2083, 0.25, 0.1667, 0.25, 0.1667, 0.3333, 0.2083, 0.3333, 0.2083, 0.1667, 0.1667, 0.1667, 0.1667, 0.25, 0.2083, 0.25, 0.2083, 0.4167, 0.1667, 0.4167, 0.1667, 0.5, 0.2083, 0.5, 0.2083, 0.08333, 0.1667, 0.08333, 0.1667, 0.1667, 0.2083, 0.1667, 0.2083, 0.3333, 0.1667, 0.3333, 0.1667, 0.4167, 0.2083, 0.4167, 0.1875, 0.0, 0.1667, 0.08333, 0.2083, 0.08333, 0.1667, 0.08333, 0.125, 0.08333, 0.125, 0.1667, 0.1667, 0.1667, 0.1667, 0.3333, 0.125, 0.3333, 0.125, 0.4167, 0.1667, 0.4167, 0.1458, 0.0, 0.125, 0.08333, 0.1667, 0.08333, 0.1667, 0.25, 0.125, 0.25, 0.125, 0.3333, 0.1667, 0.3333, 0.1667, 0.1667, 0.125, 0.1667, 0.125, 0.25, 0.1667, 0.25, 0.1667, 0.4167, 0.125, 0.4167, 0.125, 0.5, 0.1667, 0.5, 0.125, 0.1667, 0.08333, 0.1667, 0.08333, 0.25, 0.125, 0.25, 0.125, 0.4167, 0.08333, 0.4167, 0.08333, 0.5, 0.125, 0.5, 0.125, 0.08333, 0.08333, 0.08333, 0.08333, 0.1667, 0.125, 0.1667, 0.125, 0.3333, 0.08333, 0.3333, 0.08333, 0.4167, 0.125, 0.4167, 0.1042, 0.0, 0.08333, 0.08333, 0.125, 0.08333, 0.125, 0.25, 0.08333, 0.25, 0.08333, 0.3333, 0.125, 0.3333, 0.0625, 0.0, 0.04167, 0.08333, 0.08333, 0.08333, 0.08333, 0.25, 0.04167, 0.25, 0.04167, 0.3333, 0.08333, 0.3333, 0.08333, 0.1667, 0.04167, 0.1667, 0.04167, 0.25, 0.08333, 0.25, 0.08333, 0.4167, 0.04167, 0.4167, 0.04167, 0.5, 0.08333, 0.5, 0.08333, 0.08333, 0.04167, 0.08333, 0.04167, 0.1667, 0.08333, 0.1667, 0.08333, 0.3333, 0.04167, 0.3333, 0.04167, 0.4167, 0.08333, 0.4167, 0.04167, 0.08333, 0.0, 0.08333, 0.0, 0.1667, 0.04167, 0.1667, 0.04167, 0.3333, 0.0, 0.3333, 0.0, 0.4167, 0.04167, 0.4167, 0.02083, 0.0, 0.0, 0.08333, 0.04167, 0.08333, 0.04167, 0.25, 0.0, 0.25, 0.0, 0.3333, 0.04167, 0.3333, 0.04167, 0.1667, 0.0, 0.1667, 0.0, 0.25, 0.04167, 0.25, 0.04167, 0.4167, 0.0, 0.4167, 0.0, 0.5, 0.04167, 0.5, 1.0, 0.1667, 0.9583, 0.1667, 0.9583, 0.25, 1.0, 0.25, 1.0, 0.4167, 0.9583, 0.4167, 0.9583, 0.5, 1.0, 0.5, 1.0, 0.08333, 0.9583, 0.08333, 0.9583, 0.1667, 1.0, 0.1667, 1.0, 0.3333, 0.9583, 0.3333, 0.9583, 0.4167, 1.0, 0.4167, 0.9792, 0.0, 0.9583, 0.08333, 1.0, 0.08333, 1.0, 0.25, 0.9583, 0.25, 0.9583, 0.3333, 1.0, 0.3333, 0.9375, 0.0, 0.9167, 0.08333, 0.9583, 0.08333, 0.9583, 0.25, 0.9167, 0.25, 0.9167, 0.3333, 0.9583, 0.3333, 0.9583, 0.1667, 0.9167, 0.1667, 0.9167, 0.25, 0.9583, 0.25, 0.9583, 0.4167, 0.9167, 0.4167, 0.9167, 0.5, 0.9583, 0.5, 0.9583, 0.08333, 0.9167, 0.08333, 0.9167, 0.1667, 0.9583, 0.1667, 0.9583, 0.3333, 0.9167, 0.3333, 0.9167, 0.4167, 0.9583, 0.4167, 0.9167, 0.08333, 0.875, 0.08333, 0.875, 0.1667, 0.9167, 0.1667, 0.9167, 0.3333, 0.875, 0.3333, 0.875, 0.4167, 0.9167, 0.4167, 0.8958, 0.0, 0.875, 0.08333, 0.9167, 0.08333, 0.9167, 0.25, 0.875, 0.25, 0.875, 0.3333, 0.9167, 0.3333, 0.9167, 0.1667, 0.875, 0.1667, 0.875, 0.25, 0.9167, 0.25, 0.9167, 0.4167, 0.875, 0.4167, 0.875, 0.5, 0.9167, 0.5, 0.875, 0.1667, 0.8333, 0.1667, 0.8333, 0.25, 0.875, 0.25, 0.875, 0.4167, 0.8333, 0.4167, 0.8333, 0.5, 0.875, 0.5, 0.875, 0.08333, 0.8333, 0.08333, 0.8333, 0.1667, 0.875, 0.1667, 0.875, 0.3333, 0.8333, 0.3333, 0.8333, 0.4167, 0.875, 0.4167, 0.8542, 0.0, 0.8333, 0.08333, 0.875, 0.08333, 0.875, 0.25, 0.8333, 0.25, 0.8333, 0.3333, 0.875, 0.3333, 0.8125, 0.0, 0.7917, 0.08333, 0.8333, 0.08333, 0.8333, 0.25, 0.7917, 0.25, 0.7917, 0.3333, 0.8333, 0.3333, 0.8333, 0.1667, 0.7917, 0.1667, 0.7917, 0.25, 0.8333, 0.25, 0.8333, 0.4167, 0.7917, 0.4167, 0.7917, 0.5, 0.8333, 0.5, 0.8333, 0.08333, 0.7917, 0.08333, 0.7917, 0.1667, 0.8333, 0.1667, 0.8333, 0.3333, 0.7917, 0.3333, 0.7917, 0.4167, 0.8333, 0.4167, 0.7917, 0.4167, 0.75, 0.4167, 0.75, 0.5, 0.7917, 0.5, 0.7917, 0.08333, 0.75, 0.08333, 0.75, 0.1667, 0.7917, 0.1667, 0.7917, 0.3333, 0.75, 0.3333, 0.75, 0.4167, 0.7917, 0.4167, 0.7708, 0.0, 0.75, 0.08333, 0.7917, 0.08333, 0.7917, 0.25, 0.75, 0.25, 0.75, 0.3333, 0.7917, 0.3333, 0.7917, 0.1667, 0.75, 0.1667, 0.75, 0.25, 0.7917, 0.25, 0.0, 0.0, 0.0, 0.0, 0.0, 0.0, 0.0, 0.0, 0.0, 0.0, 0.0, 0.0, 0.0, 0.0, 0.0, 0.0, 0.0, 0.0, 0.0, 0.0, 0.0, 0.0, 0.0, 0.0, 0.0, 0.0, 0.0, 0.0, 0.0, 0.0, 0.0, 0.0, 0.002338, 0.1521, 0.0, 0.0, 0.0, 0.0, 0.0, 0.0, 0.0, 0.0, 0.0, 0.0, 0.0, 0.0, 0.0, 0.0, 0.0, 0.0, 0.0, 0.0, 0.0, 0.0, 0.0, 0.0, 0.01176, 1.0, 0.01098, 0.8763, 0.02893, 0.897, 0.03093, 1.0, 0.0, 0.0, 0.9167, 0.5, 0.875, 0.5, 0.0, 0.0, 0.0, 0.0, 0.0, 0.0, 0.0, 0.0, 0.0, 0.0, 0.0, 0.0, 0.0, 0.0, 0.0, 0.0, 0.0, 0.0, 0.1042, 0.6667, 0.1042, 0.8333, 0.1042, 0.8333, 0.1042, 0.6667, 0.1042, 0.5, 0.1042, 0.6667, 0.1042, 0.6667, 0.1042, 0.5, 0.0625, 0.5, 0.04167, 0.5, 0.04167, 0.5, 0.0625, 0.5, 0.04167, 1.0, 0.0625, 1.0, -0.02627, 1.057, 0.03993, 1.0, 0.04167, 0.5, 0.02083, 0.5, 0.02083, 0.5, 0.04167, 0.5, 0.02083, 1.0, 0.04167, 1.0, 0.03993, 1.0, 0.02083, 1.0, 0.02083, 0.5, 3.763e-07, 0.5, 3.763e-07, 0.5, 0.02083, 0.5, 3.763e-07, 1.0, 0.02083, 1.0, 0.02083, 1.0, 3.763e-07, 1.0, 0.1042, 0.5, 0.08333, 0.5, 0.08333, 0.5, 0.1042, 0.5, 0.08333, 1.0, 0.1042, 1.0, 0.1042, 1.0, -0.01056, 1.062, 0.08333, 0.5, 0.0625, 0.5, 0.0625, 0.5, 0.08333, 0.5, 0.0625, 1.0, 0.08333, 1.0, -0.01056, 1.062, -0.02627, 1.057, 0.1042, 0.8333, 0.1042, 1.0, 0.1042, 1.0, 0.1042, 0.8333, 0.1042, 0.8333, 0.1042, 0.8333, 0.1042, 1.0, 0.1042, 1.0, 0.1042, 0.8333, 0.08333, 0.8333, 0.08333, 1.0, 0.1042, 1.0, 0.08333, 0.8333, 0.0625, 0.8333, 0.0625, 1.0, 0.08333, 1.0, 0.0625, 0.8333, 0.04167, 0.8333, 0.04167, 1.0, 0.0625, 1.0, 0.0625, 0.5, 0.0625, 0.5, 0.02083, 0.5, 0.04167, 0.8333, 0.02083, 0.8333, 0.02083, 1.0, 0.04167, 1.0, 0.02083, 0.8333, 3.763e-07, 0.8333, 3.763e-07, 1.0, 0.02083, 1.0, 0.02083, 1.0, 0.04167, 1.0, 0.0625, 1.0, 0.02083, 1.0, 3.763e-07, 1.0, 0.02083, 1.0, 0.0625, 1.0, 0.08333, 1.0, 0.1042, 1.0, 0.1042, 0.5, 0.08333, 0.5, 0.0625, 0.5, 0.7188, 0.0, 0.75, 0.125, 0.6875, 0.125, 0.75, 0.25, 0.75, 0.375, 0.6875, 0.375, 0.6875, 0.25, 0.75, 0.125, 0.75, 0.25, 0.6875, 0.25, 0.6875, 0.125, 0.75, 0.375, 0.75, 0.5, 0.6875, 0.5, 0.6875, 0.375, 0.6875, 0.125, 0.6875, 0.25, 0.625, 0.25, 0.625, 0.125, 0.6875, 0.375, 0.6875, 0.5, 0.625, 0.5, 0.625, 0.375, 0.6563, 0.0, 0.6875, 0.125, 0.625, 0.125, 0.6875, 0.25, 0.6875, 0.375, 0.625, 0.375, 0.625, 0.25, 0.625, 0.125, 0.625, 0.25, 0.5625, 0.25, 0.5625, 0.125, 0.625, 0.375, 0.625, 0.5, 0.5625, 0.5, 0.5625, 0.375, 0.5938, 0.0, 0.625, 0.125, 0.5625, 0.125, 0.625, 0.25, 0.625, 0.375, 0.5625, 0.375, 0.5625, 0.25, 0.5313, 0.0, 0.5625, 0.125, 0.5, 0.125, 0.5625, 0.25, 0.5625, 0.375, 0.5, 0.375, 0.5, 0.25, 0.5625, 0.125, 0.5625, 0.25, 0.5, 0.25, 0.5, 0.125, 0.5625, 0.375, 0.5625, 0.5, 0.5, 0.5, 0.5, 0.375, 0.5, 0.25, 0.5, 0.375, 0.4375, 0.375, 0.4375, 0.25, 0.5, 0.125, 0.5, 0.25, 0.4375, 0.25, 0.4375, 0.125, 0.5, 0.375, 0.5, 0.5, 0.4375, 0.5, 0.4375, 0.375, 0.4688, 0.0, 0.5, 0.125, 0.4375, 0.125, 0.4375, 0.125, 0.4375, 0.25, 0.375, 0.25, 0.375, 0.125, 0.4375, 0.375, 0.4375, 0.5, 0.375, 0.5, 0.375, 0.375, 0.4063, 0.0, 0.4375, 0.125, 0.375, 0.125, 0.4375, 0.25, 0.4375, 0.375, 0.375, 0.375, 0.375, 0.25, 0.375, 0.375, 0.375, 0.5, 0.3125, 0.5, 0.3125, 0.375, 0.3438, 0.0, 0.375, 0.125, 0.3125, 0.125, 0.375, 0.25, 0.375, 0.375, 0.3125, 0.375, 0.3125, 0.25, 0.375, 0.125, 0.375, 0.25, 0.3125, 0.25, 0.3125, 0.125, 0.2812, 0.0, 0.3125, 0.125, 0.25, 0.125, 0.3125, 0.25, 0.3125, 0.375, 0.25, 0.375, 0.25, 0.25, 0.3125, 0.125, 0.3125, 0.25, 0.25, 0.25, 0.25, 0.125, 0.3125, 0.375, 0.3125, 0.5, 0.25, 0.5, 0.25, 0.375, 0.25, 0.125, 0.25, 0.25, 0.1875, 0.25, 0.1875, 0.125, 0.25, 0.375, 0.25, 0.5, 0.1875, 0.5, 0.1875, 0.375, 0.2187, 0.0, 0.25, 0.125, 0.1875, 0.125, 0.25, 0.25, 0.25, 0.375, 0.1875, 0.375, 0.1875, 0.25, 0.1875, 0.125, 0.1875, 0.25, 0.125, 0.25, 0.125, 0.125, 0.1875, 0.375, 0.1875, 0.5, 0.125, 0.5, 0.125, 0.375, 0.1562, 0.0, 0.1875, 0.125, 0.125, 0.125, 0.1875, 0.25, 0.1875, 0.375, 0.125, 0.375, 0.125, 0.25, 0.09375, 0.0, 0.125, 0.125, 0.0625, 0.125, 0.125, 0.25, 0.125, 0.375, 0.0625, 0.375, 0.0625, 0.25, 0.125, 0.125, 0.125, 0.25, 0.0625, 0.25, 0.0625, 0.125, 0.125, 0.375, 0.125, 0.5, 0.0625, 0.5, 0.0625, 0.375, 0.03125, 0.0, 0.0625, 0.125, 0.0, 0.125, 0.0625, 0.25, 0.0625, 0.375, 0.0, 0.375, 0.0, 0.25, 0.0625, 0.125, 0.0625, 0.25, 0.0, 0.25, 0.0, 0.125, 0.0625, 0.375, 0.0625, 0.5, 0.0, 0.5, 0.0, 0.375, 1.0, 0.125, 1.0, 0.25, 0.9375, 0.25, 0.9375, 0.125, 1.0, 0.375, 1.0, 0.5, 0.9375, 0.5, 0.9375, 0.375, 0.9687, 0.0, 1.0, 0.125, 0.9375, 0.125, 1.0, 0.25, 1.0, 0.375, 0.9375, 0.375, 0.9375, 0.25, 0.9375, 0.125, 0.9375, 0.25, 0.875, 0.25, 0.875, 0.125, 0.9375, 0.375, 0.9375, 0.5, 0.875, 0.5, 0.875, 0.375, 0.9062, 0.0, 0.9375, 0.125, 0.875, 0.125, 0.9375, 0.25, 0.9375, 0.375, 0.875, 0.375, 0.875, 0.25, 0.8437, 0.0, 0.875, 0.125, 0.8125, 0.125, 0.875, 0.25, 0.875, 0.375, 0.8125, 0.375, 0.8125, 0.25, 0.875, 0.125, 0.875, 0.25, 0.8125, 0.25, 0.8125, 0.125, 0.875, 0.375, 0.875, 0.5, 0.8125, 0.5, 0.8125, 0.375, 0.8125, 0.25, 0.8125, 0.375, 0.75, 0.375, 0.75, 0.25, 0.8125, 0.125, 0.8125, 0.25, 0.75, 0.25, 0.75, 0.125, 0.8125, 0.375, 0.8125, 0.5, 0.75, 0.5, 0.75, 0.375, 0.7812, 0.0, 0.8125, 0.125, 0.75, 0.125, -0.02627, 1.057, -0.1983, 1.169, -0.1925, 1.182, -0.01056, 1.062, 0.0625, 1.0, 0.0625, 1.0, 0.09389, 1.0, 0.08333, 0.5, 0.08333, 0.5, 0.0625, 0.5, 0.0625, 0.5, 0.08333, 0.5, 0.08333, 0.5, 0.0625, 0.5, 0.0625, 0.5, 0.08333, 0.5, 0.08333, 0.5, 0.0625, 0.5, 0.0625, 0.5, 0.08333, 0.5, 0.08333, 0.5, 0.0625, 0.5, 0.0625, 0.5, 0.08333, 0.5, 0.1042, 0.5, 0.0625, 0.5, 0.0625, 0.5, -0.01056, 1.062, -0.1925, 1.182, 0.1042, 1.0, 0.1042, 1.0, -0.1925, 1.182, 0.08792, 1.0, 0.1042, 1.0, 0.1042, 1.0, 0.08792, 1.0, 0.08705, 1.0, 0.1042, 1.0, 0.1042, 1.0, 0.09389, 1.0, 0.0625, 1.0, 0.1042, 1.0, 0.1042, 1.0, 0.1042, 0.5, 0.1042, 0.5, 0.08333, 0.5, 0.08333, 0.5, 0.1042, 0.5, 0.1042, 0.5, 0.08333, 0.5, 0.08333, 0.5, 0.1042, 0.5, 0.1042, 0.5, 0.08333, 0.5, 0.08333, 0.5, 0.1042, 0.5, 0.1042, 0.5, 0.08333, 0.5, 0.08333, 0.5, 0.1042, 0.5, 0.1042, 0.5, 0.08333, 0.5, 3.763e-07, 1.0, 3.763e-07, 1.0, 0.02083, 1.0, 0.02083, 1.0, 3.763e-07, 1.0, 3.763e-07, 1.0, 0.01176, 1.0, 0.02083, 1.0, 3.763e-07, 1.0, 3.763e-07, 1.0, 0.01042, 0.7898, 0.01098, 0.8763, 3.763e-07, 1.0, 0.02083, 1.0, 0.02083, 1.0, 0.02083, 0.5, 0.02083, 0.5, 3.763e-07, 0.5, 3.763e-07, 0.5, 0.02083, 0.5, 0.02083, 0.5, 3.763e-07, 0.5, 3.763e-07, 0.5, 0.02083, 0.5, 0.02083, 0.5, 3.763e-07, 0.5, 3.763e-07, 0.5, 0.02083, 0.5, 0.02083, 0.5, 3.763e-07, 0.5, 3.763e-07, 0.5, 0.02083, 1.0, 0.04167, 1.0, 0.02083, 1.0, 3.763e-07, 1.0, 0.02083, 1.0, 0.02083, 1.0, 0.03656, 1.0, 0.03993, 1.0, 0.02083, 1.0, 0.01176, 1.0, 0.03093, 1.0, 0.03656, 1.0, 0.75, 0.5, 0.0, 0.0, 0.0, 0.0, 0.0, 0.0, 0.04167, 0.5, 0.04167, 0.5, 0.02083, 0.5, 0.02083, 0.5, 0.04167, 0.5, 0.04167, 0.5, 0.02083, 0.5, 0.02083, 0.5, 0.04167, 0.5, 0.04167, 0.5, 0.02083, 0.5, 0.02083, 0.5, 0.04167, 0.5, 0.04167, 0.5, 0.02083, 0.5, 0.02083, 0.5, 0.03993, 1.0, 0.03656, 1.0, -0.1983, 1.169, -0.02627, 1.057, 0.04167, 1.0, 0.02083, 1.0, 0.0625, 1.0, 0.0625, 1.0, 0.0625, 0.5, 0.0625, 0.5, 0.04167, 0.5, 0.04167, 0.5, 0.0625, 0.5, 0.0625, 0.5, 0.04167, 0.5, 0.04167, 0.5, 0.0625, 0.5, 0.0625, 0.5, 0.04167, 0.5, 0.04167, 0.5, 0.0625, 0.5, 0.0625, 0.5, 0.04167, 0.5, 0.04167, 0.5, 0.0625, 0.5, 0.0625, 0.5, 0.02083, 0.5, 0.04167, 0.5, 0.1042, 0.8333, 0.1042, 0.8333, 0.1042, 1.0, 0.1042, 1.0, 0.1042, 0.8333, 0.1042, 0.8333, 0.1042, 1.0, 0.1042, 1.0, 0.1042, 0.8333, 0.1042, 0.8333, 0.1042, 1.0, 0.1042, 1.0, 0.1042, 0.8333, 0.1042, 0.8333, 0.1042, 1.0, 0.1042, 1.0, 0.1042, 0.8333, 0.1042, 0.8333, 0.1042, 1.0, 0.1042, 1.0, 0.1042, 0.5, 0.1042, 0.5, 0.1042, 0.6667, 0.1042, 0.6667, 0.1042, 0.6667, 0.1042, 0.6667, 0.1042, 0.8333, 0.1042, 0.8333, 0.1042, 0.5, 0.1042, 0.5, 0.1042, 0.6667, 0.1042, 0.6667, 0.1042, 0.6667, 0.1042, 0.6667, 0.1042, 0.8333, 0.1042, 0.8333, 0.1042, 0.5, 0.1042, 0.5, 0.1042, 0.6667, 0.1042, 0.6667, 0.1042, 0.6667, 0.1042, 0.6667, 0.1042, 0.8333, 0.1042, 0.8333, 0.1042, 0.5, 0.1042, 0.5, 0.1042, 0.6667, 0.1042, 0.6667, 0.1042, 0.6667, 0.1042, 0.6667, 0.1042, 0.8333, 0.1042, 0.8333, 0.1042, 0.5, 0.1042, 0.5, 0.1042, 0.6667, 0.1042, 0.6667, 0.1042, 0.6667, 0.1042, 0.6667, 0.1042, 0.8333, 0.1042, 0.8333, 0.02083, 0.5, 3.763e-07, 0.5, 3.763e-07, 0.6667, 0.02083, 0.6667, 0.02083, 0.6667, 3.763e-07, 0.6667, 3.763e-07, 0.8333, 0.02083, 0.8333, 0.04167, 0.5, 0.02083, 0.5, 0.02083, 0.6667, 0.04167, 0.6667, 0.04167, 0.6667, 0.02083, 0.6667, 0.02083, 0.8333, 0.04167, 0.8333, 0.0625, 0.5, 0.04167, 0.5, 0.04167, 0.6667, 0.0625, 0.6667, 0.0625, 0.6667, 0.04167, 0.6667, 0.04167, 0.8333, 0.0625, 0.8333, 0.08333, 0.5, 0.0625, 0.5, 0.0625, 0.6667, 0.08333, 0.6667, 0.08333, 0.6667, 0.0625, 0.6667, 0.0625, 0.8333, 0.08333, 0.8333, 0.1042, 0.5, 0.08333, 0.5, 0.08333, 0.6667, 0.1042, 0.6667, 0.1042, 0.6667, 0.08333, 0.6667, 0.08333, 0.8333, 0.1042, 0.8333, 0.1042, 0.5, 0.1042, 0.5, 0.1042, 0.6667, 0.1042, 0.6667, 0.1042, 0.6667, 0.1042, 0.6667, 0.1042, 0.8333, 0.1042, 0.8333, 0.8125, 0.5, 0.875, 0.5, -0.1925, 1.182, -0.1983, 1.169, 0.0, 0.0, 0.0, 0.0, 0.0, 0.0, 0.0, 0.0, 0.0, 0.0, 0.0, 0.0, 0.0, 0.0, 0.0, 0.0, 0.0003287, 0.01966, 0.0, 0.0, 0.0, 0.0, 0.0, 0.0, 0.0, 0.0, 0.0, 0.0, 0.0003287, 0.01966, 0.002338, 0.1521, 0.0, 0.0, 0.0, 0.0, 0.0, 0.0, 0.002338, 0.1521, 0.0, 0.0, 0.0, 0.0, 0.0, 0.0, 0.002338, 0.1521, 0.0, 0.0, 0.0, 0.0, 0.0, 0.0, 0.0, 0.0, 0.0, 0.0, 0.0, 0.0, 0.0, 0.0, 0.0, 0.0, 0.0, 0.0, 0.0, 0.0, 0.0, 0.0, 0.0, 0.0, 0.0, 0.0, 0.0, 0.0, 0.0, 0.0, 0.0, 0.0, 0.0, 0.0, 0.0, 0.0, 0.0, 0.0, 0.0, 0.0, 0.25, 0.1667, 0.25, 0.25, 0.2083, 0.25, 0.2083, 0.1667, 0.25, 0.4167, 0.25, 0.5, 0.2083, 0.5, 0.2083, 0.4167, 0.25, 0.08333, 0.25, 0.1667, 0.2083, 0.1667, 0.2083, 0.08333, 0.25, 0.3333, 0.25, 0.4167, 0.2083, 0.4167, 0.2083, 0.3333, 0.2292, 0.0, 0.25, 0.08333, 0.2083, 0.08333, 0.25, 0.25, 0.25, 0.3333, 0.2083, 0.3333, 0.2083, 0.25, 0.2083, 0.25, 0.2083, 0.3333, 0.1667, 0.3333, 0.1667, 0.25, 0.2083, 0.1667, 0.2083, 0.25, 0.1667, 0.25, 0.1667, 0.1667, 0.2083, 0.4167, 0.2083, 0.5, 0.1667, 0.5, 0.1667, 0.4167, 0.2083, 0.08333, 0.2083, 0.1667, 0.1667, 0.1667, 0.1667, 0.08333, 0.2083, 0.3333, 0.2083, 0.4167, 0.1667, 0.4167, 0.1667, 0.3333, 0.1875, 0.0, 0.2083, 0.08333, 0.1667, 0.08333, 0.1667, 0.08333, 0.1667, 0.1667, 0.125, 0.1667, 0.125, 0.08333, 0.1667, 0.3333, 0.1667, 0.4167, 0.125, 0.4167, 0.125, 0.3333, 0.1458, 0.0, 0.1667, 0.08333, 0.125, 0.08333, 0.1667, 0.25, 0.1667, 0.3333, 0.125, 0.3333, 0.125, 0.25, 0.1667, 0.1667, 0.1667, 0.25, 0.125, 0.25, 0.125, 0.1667, 0.1667, 0.4167, 0.1667, 0.5, 0.125, 0.5, 0.125, 0.4167, 0.125, 0.1667, 0.125, 0.25, 0.08333, 0.25, 0.08333, 0.1667, 0.125, 0.4167, 0.125, 0.5, 0.08333, 0.5, 0.08333, 0.4167, 0.125, 0.08333, 0.125, 0.1667, 0.08333, 0.1667, 0.08333, 0.08333, 0.125, 0.3333, 0.125, 0.4167, 0.08333, 0.4167, 0.08333, 0.3333, 0.1042, 0.0, 0.125, 0.08333, 0.08333, 0.08333, 0.125, 0.25, 0.125, 0.3333, 0.08333, 0.3333, 0.08333, 0.25, 0.0625, 0.0, 0.08333, 0.08333, 0.04167, 0.08333, 0.08333, 0.25, 0.08333, 0.3333, 0.04167, 0.3333, 0.04167, 0.25, 0.08333, 0.1667, 0.08333, 0.25, 0.04167, 0.25, 0.04167, 0.1667, 0.08333, 0.4167, 0.08333, 0.5, 0.04167, 0.5, 0.04167, 0.4167, 0.08333, 0.08333, 0.08333, 0.1667, 0.04167, 0.1667, 0.04167, 0.08333, 0.08333, 0.3333, 0.08333, 0.4167, 0.04167, 0.4167, 0.04167, 0.3333, 0.04167, 0.08333, 0.04167, 0.1667, 0.0, 0.1667, 0.0, 0.08333, 0.04167, 0.3333, 0.04167, 0.4167, 0.0, 0.4167, 0.0, 0.3333, 0.02083, 0.0, 0.04167, 0.08333, 0.0, 0.08333, 0.04167, 0.25, 0.04167, 0.3333, 0.0, 0.3333, 0.0, 0.25, 0.04167, 0.1667, 0.04167, 0.25, 0.0, 0.25, 0.0, 0.1667, 0.04167, 0.4167, 0.04167, 0.5, 0.0, 0.5, 0.0, 0.4167, 1.0, 0.1667, 1.0, 0.25, 0.9583, 0.25, 0.9583, 0.1667, 1.0, 0.4167, 1.0, 0.5, 0.9583, 0.5, 0.9583, 0.4167, 1.0, 0.08333, 1.0, 0.1667, 0.9583, 0.1667, 0.9583, 0.08333, 1.0, 0.3333, 1.0, 0.4167, 0.9583, 0.4167, 0.9583, 0.3333, 0.9792, 0.0, 1.0, 0.08333, 0.9583, 0.08333, 1.0, 0.25, 1.0, 0.3333, 0.9583, 0.3333, 0.9583, 0.25, 0.9375, 0.0, 0.9583, 0.08333, 0.9167, 0.08333, 0.9583, 0.25, 0.9583, 0.3333, 0.9167, 0.3333, 0.9167, 0.25, 0.9583, 0.1667, 0.9583, 0.25, 0.9167, 0.25, 0.9167, 0.1667, 0.9583, 0.4167, 0.9583, 0.5, 0.9167, 0.5, 0.9167, 0.4167, 0.9583, 0.08333, 0.9583, 0.1667, 0.9167, 0.1667, 0.9167, 0.08333, 0.9583, 0.3333, 0.9583, 0.4167, 0.9167, 0.4167, 0.9167, 0.3333, 0.9167, 0.08333, 0.9167, 0.1667, 0.875, 0.1667, 0.875, 0.08333, 0.9167, 0.3333, 0.9167, 0.4167, 0.875, 0.4167, 0.875, 0.3333, 0.8958, 0.0, 0.9167, 0.08333, 0.875, 0.08333, 0.9167, 0.25, 0.9167, 0.3333, 0.875, 0.3333, 0.875, 0.25, 0.9167, 0.1667, 0.9167, 0.25, 0.875, 0.25, 0.875, 0.1667, 0.9167, 0.4167, 0.9167, 0.5, 0.875, 0.5, 0.875, 0.4167, 0.875, 0.1667, 0.875, 0.25, 0.8333, 0.25, 0.8333, 0.1667, 0.875, 0.4167, 0.875, 0.5, 0.8333, 0.5, 0.8333, 0.4167, 0.875, 0.08333, 0.875, 0.1667, 0.8333, 0.1667, 0.8333, 0.08333, 0.875, 0.3333, 0.875, 0.4167, 0.8333, 0.4167, 0.8333, 0.3333, 0.8542, 0.0, 0.875, 0.08333, 0.8333, 0.08333, 0.875, 0.25, 0.875, 0.3333, 0.8333, 0.3333, 0.8333, 0.25, 0.8125, 0.0, 0.8333, 0.08333, 0.7917, 0.08333, 0.8333, 0.25, 0.8333, 0.3333, 0.7917, 0.3333, 0.7917, 0.25, 0.8333, 0.1667, 0.8333, 0.25, 0.7917, 0.25, 0.7917, 0.1667, 0.8333, 0.4167, 0.8333, 0.5, 0.7917, 0.5, 0.7917, 0.4167, 0.8333, 0.08333, 0.8333, 0.1667, 0.7917, 0.1667, 0.7917, 0.08333, 0.8333, 0.3333, 0.8333, 0.4167, 0.7917, 0.4167, 0.7917, 0.3333, 0.7917, 0.4167, 0.7917, 0.5, 0.75, 0.5, 0.75, 0.4167, 0.7917, 0.08333, 0.7917, 0.1667, 0.75, 0.1667, 0.75, 0.08333, 0.7917, 0.3333, 0.7917, 0.4167, 0.75, 0.4167, 0.75, 0.3333, 0.7708, 0.0, 0.7917, 0.08333, 0.75, 0.08333, 0.7917, 0.25, 0.7917, 0.3333, 0.75, 0.3333, 0.75, 0.25, 0.7917, 0.1667, 0.7917, 0.25, 0.75, 0.25, 0.75, 0.1667, 0.0, 0.0, 0.0, 0.0, 0.0, 0.0, 0.0, 0.0, 0.0, 0.0, 0.0, 0.0, 0.0, 0.0, 0.0, 0.0, 0.0, 0.0, 0.0, 0.0, 0.0, 0.0, 3.763e-07, 1.0, 0.01176, 1.0, 0.01097, 0.8762, 3.763e-07, 1.0, 0.002338, 0.1521, 0.0, 0.0, 0.0, 0.0, 0.0, 0.0, 0.0, 0.0, 0.0, 0.0, 0.0, 0.0, 0.0, 0.0, 0.0, 0.0, 0.0, 0.0, 0.0, 0.0, 0.0, 0.0, 3.763e-07, 1.0, 3.763e-07, 1.0, 0.01098, 0.8763, 0.01176, 1.0, 0.0, 0.0, 0.0, 0.0, 0.875, 0.5, 0.9167, 0.5, 0.0, 0.0, 0.0, 0.0, 0.0, 0.0, 0.0, 0.0, 0.0, 0.0, 0.0, 0.0, 0.0, 0.0, 0.0, 0.0, 0.1042, 0.6667, 0.1042, 0.6667, 0.1042, 0.8333, 0.1042, 0.8333, 0.1042, 0.5, 0.1042, 0.5, 0.1042, 0.6667, 0.1042, 0.6667, 0.0625, 0.5, 0.0625, 0.5, 0.04167, 0.5, 0.04167, 0.5, 0.04167, 1.0, 0.03993, 1.0, -0.02627, 1.057, 0.0625, 1.0, 0.04167, 0.5, 0.04167, 0.5, 0.02083, 0.5, 0.02083, 0.5, 0.02083, 1.0, 0.02083, 1.0, 0.03993, 1.0, 0.04167, 1.0, 0.02083, 0.5, 0.02083, 0.5, 3.763e-07, 0.5, 3.763e-07, 0.5, 3.763e-07, 1.0, 3.763e-07, 1.0, 0.02083, 1.0, 0.02083, 1.0, 0.1042, 0.5, 0.1042, 0.5, 0.08333, 0.5, 0.08333, 0.5, 0.08333, 1.0, -0.01056, 1.062, 0.1042, 1.0, 0.1042, 1.0, 0.08333, 0.5, 0.08333, 0.5, 0.0625, 0.5, 0.0625, 0.5, 0.0625, 1.0, -0.02627, 1.057, -0.01056, 1.062, 0.08333, 1.0, 0.1042, 0.8333, 0.1042, 0.8333, 0.1042, 1.0, 0.1042, 1.0, 0.0, 0.0, 0.0, 0.0, 0.0, 0.0, 0.0, 0.0, 0.0, 0.0, 0.01176, 1.0, 0.03093, 1.0, 0.02893, 0.897, 0.01097, 0.8762, 0.002338, 0.1521, 0.0, 0.0, 0.01042, 0.7898, 0.01097, 0.8762, 0.04167, 0.5, 0.02083, 0.5, 3.763e-07, 0.5, 0.02083, 0.5, 0.04167, 0.5, 0.02083, 0.5, 3.763e-07, 0.5, 0.02083, 0.5])
me_cylinder.materials.append(mat_cheeseclean)
me_cylinder.materials.append(mat_cheesemold)
me_cylinder.use_remesh_fix_poles = True
me_cylinder.use_remesh_preserve_attributes = False
me_cylinder.use_mirror_vertex_groups = False
me_cylinder.update()

# ---- objects
ob_cube = bpy.data.objects.new('Cube', me_cube_001)
ob_cylinder = bpy.data.objects.new('Cylinder', me_cylinder)

# ---- transforms, parenting, visibility, modifiers, constraints
ob_cube.location = (0.0, 0.0, -1.0)
ob_cube.lineart.crease_threshold = 0.0
ob_cylinder.location = (0.0, -1.176e-09, 0.1838)
ob_cylinder.rotation_euler = (1.571, 0.0, 0.0)
ob_cylinder.scale = (1.397, 1.397, 1.397)
ob_cylinder.lineart.crease_threshold = 0.0
_m = ob_cylinder.modifiers.new('Auto Smooth', 'NODES')
_m.node_group = ng_auto_smooth
_gi = [s.identifier for s in ng_auto_smooth.interface.items_tree if s.item_type == 'SOCKET' and s.in_out == 'INPUT']
_m[_gi[1]] = 0.5236  # Angle

# ---- collection membership
col_collection.objects.link(ob_cube)
col_collection.objects.link(ob_cylinder)

# ---- scene / render settings (as saved in the file)
scene.frame_start = 1; scene.frame_end = 250; scene.frame_set(1)
scene.render.engine = 'BLENDER_EEVEE_NEXT'
scene.cycles.use_denoising = False
scene.cycles.samples = 128
scene.cycles.sampling_pattern = 'TABULATED_SOBOL'
scene.cycles.use_adaptive_sampling = False
scene.cycles.use_light_tree = False
scene.view_settings.view_transform = 'Filmic'
bpy.context.view_layer.update()

# ---- added for rendering (the .blend has no active camera and no usable light): camera, sun
cam_auto = bpy.data.cameras.new('AutoCamera')
cam_auto.lens = 50.0
cam_auto.sensor_width = 36.0
cam_auto.clip_end = 1000.0
ob_auto_camera = bpy.data.objects.new('AutoCamera', cam_auto)
scene.collection.objects.link(ob_auto_camera)
ob_auto_camera.location = (4.22178, -5.06613, 3.16772)
ob_auto_camera.rotation_euler = (1.09748, -7.21219e-08, 0.694738)
scene.camera = ob_auto_camera
light_auto_sun = bpy.data.lights.new('AutoSun', 'SUN')
light_auto_sun.energy = 3.0
light_auto_sun.angle = 0.0523599
ob_auto_sun = bpy.data.objects.new('AutoSun', light_auto_sun)
scene.collection.objects.link(ob_auto_sun)
ob_auto_sun.rotation_euler = (0.872665, 0.174533, 0.523599)
bpy.context.view_layer.update()
